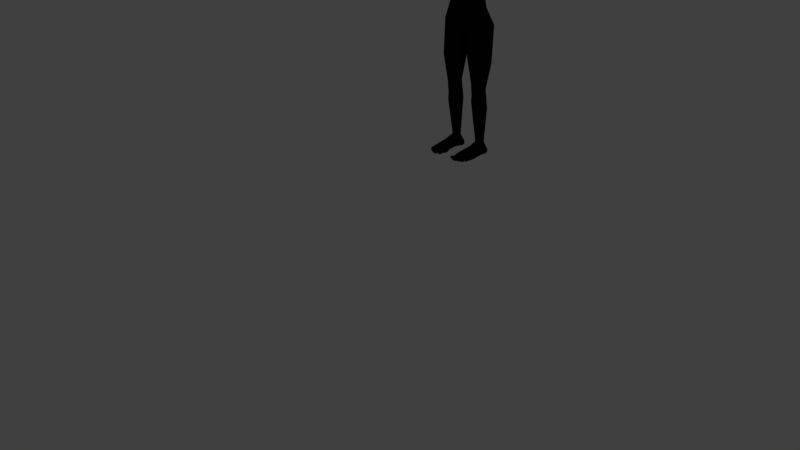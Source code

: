 # Source: gas_msak_man.blend  (saved by Blender 2.79.0; exported with 4.5.12 LTS)
import bpy
from mathutils import Matrix  # noqa: F401  (used for matrix-valued properties, if any)

bpy.ops.wm.read_factory_settings(use_empty=True)
scene = bpy.context.scene
scene.name = 'Scene'

# ---- collections
col_collection_1 = bpy.data.collections.new('Collection 1'); scene.collection.children.link(col_collection_1)

# ---- materials (node trees are filled in below, after node groups)
mat_material_001 = bpy.data.materials.new('Material.001')
mat_material_001.alpha_threshold = 0.0
mat_material_001.use_transparent_shadow = False
mat_material_001.diffuse_color = (0.003677, 0.003677, 0.003677, 1.0)
mat_material_001.roughness = 0.5
mat_material_003 = bpy.data.materials.new('Material.003')
mat_material_003.alpha_threshold = 0.0
mat_material_003.use_transparent_shadow = False
mat_material_003.roughness = 0.5
mat_material_009 = bpy.data.materials.new('Material.009')
mat_material_009.alpha_threshold = 0.0
mat_material_009.use_transparent_shadow = False
mat_material_009.diffuse_color = (0.006984, 0.008076, 0.006791, 1.0)
mat_material_009.roughness = 0.5
mat_material_168 = bpy.data.materials.new('Material.168')
mat_material_168.alpha_threshold = 0.0
mat_material_168.use_transparent_shadow = False
mat_material_168.diffuse_color = (0.005605, 0.005605, 0.005605, 1.0)
mat_material_168.roughness = 0.5
mat_material_169 = bpy.data.materials.new('Material.169')
mat_material_169.alpha_threshold = 0.0
mat_material_169.use_transparent_shadow = False
mat_material_169.diffuse_color = (0.01341, 0.01341, 0.01341, 1.0)
mat_material_169.roughness = 0.5
mat_material_170 = bpy.data.materials.new('Material.170')
mat_material_170.alpha_threshold = 0.0
mat_material_170.use_transparent_shadow = False
mat_material_170.diffuse_color = (0.02038, 0.02038, 0.02038, 1.0)
mat_material_170.roughness = 0.5
mat_material_171 = bpy.data.materials.new('Material.171')
mat_material_171.alpha_threshold = 0.0
mat_material_171.use_transparent_shadow = False
mat_material_171.diffuse_color = (0.0578, 0.0578, 0.0578, 1.0)
mat_material_171.roughness = 0.5
mat_material_172 = bpy.data.materials.new('Material.172')
mat_material_172.alpha_threshold = 0.0
mat_material_172.use_transparent_shadow = False
mat_material_172.diffuse_color = (0.003642, 0.003642, 0.003642, 1.0)
mat_material_172.roughness = 0.5
mat_material_173 = bpy.data.materials.new('Material.173')
mat_material_173.alpha_threshold = 0.0
mat_material_173.use_transparent_shadow = False
mat_material_173.diffuse_color = (0.0, 0.0, 0.0, 1.0)
mat_material_173.roughness = 0.5
mat_material_174 = bpy.data.materials.new('Material.174')
mat_material_174.alpha_threshold = 0.0
mat_material_174.use_transparent_shadow = False
mat_material_174.diffuse_color = (0.03741, 0.03741, 0.03741, 1.0)
mat_material_174.roughness = 0.5
mat_material_175 = bpy.data.materials.new('Material.175')
mat_material_175.alpha_threshold = 0.0
mat_material_175.use_transparent_shadow = False
mat_material_175.diffuse_color = (0.01467, 0.01467, 0.01467, 1.0)
mat_material_175.roughness = 0.5
mat_material_176 = bpy.data.materials.new('Material.176')
mat_material_176.alpha_threshold = 0.0
mat_material_176.use_transparent_shadow = False
mat_material_176.diffuse_color = (0.005603, 0.005603, 0.005603, 1.0)
mat_material_176.roughness = 0.5

# ---- material node trees

# ---- world
world_world = bpy.data.worlds.new('World'); scene.world = world_world
world_world.color = (0.05088, 0.05088, 0.05088)
world_world.use_sun_shadow = False
world_world.sun_shadow_jitter_overblur = 0.0
world_world.cycles.sampling_method = 'MANUAL'

# ---- cameras
cam_camera = bpy.data.cameras.new('Camera')
cam_camera.clip_end = 100.0
cam_camera.lens = 35.0
cam_camera.sensor_width = 32.0
cam_camera.sensor_height = 18.0
cam_camera.ortho_scale = 7.314
cam_camera.dof.focus_distance = 0.0
cam_camera.dof.aperture_fstop = 128.0

# ---- lights
light_lamp = bpy.data.lights.new('Lamp', 'POINT')
light_lamp.transmission_factor = 0.0
light_lamp.cutoff_distance = 30.0
light_lamp.energy = 100.0
light_lamp.shadow_buffer_clip_start = 1.001
light_lamp.shadow_soft_size = 0.1
light_lamp.shadow_maximum_resolution = 0.006
light_lamp.use_absolute_resolution = True

# ---- meshes
me_cylinder_012 = bpy.data.meshes.new('Cylinder.012')
me_cylinder_012.from_pydata([(1.376, -5.21, -0.7476), (0.7877, -4.832, -1.032), (1.376, -5.847, -0.7476), (0.7877, -6.341, -1.032), (0.1993, -5.964, -1.316), (0.1993, -5.21, -1.316), (0.5077, -5.389, -3.892), (0.8362, -5.944, -3.987), (1.165, -5.389, -4.082), (0.8362, -5.192, -3.987), (0.4689, -5.746, -3.881), (1.165, -5.746, -4.082), (0.2874, -5.283, -2.456), (0.8693, -6.195, -2.542), (1.384, -5.283, -2.628), (0.8693, -4.979, -2.542), (0.2524, -5.891, -2.446), (1.384, -5.891, -2.628), (0.6702, -5.606, 3.401), (0.0, -5.273, -1.191), (0.9922, -4.999, 3.357), (0.0, -4.973, 3.529), (0.0, -5.541, 3.529), (1.075, -6.181, 2.535), (0.0, -6.261, 2.535), (0.0, -4.575, 2.535), (0.7198, -5.247, 0.5269), (0.2246, -6.213, 0.5269), (0.0, -6.259, 0.5269), (0.0, -5.247, 0.5269), (0.0, -6.353, -0.8743), (0.0, -4.851, -0.5527), (0.0, -5.721, -1.191), (0.9799, -5.527, 3.357), (0.8997, -5.899, 0.5269), (0.0, -5.498, -1.191), (0.8641, -5.574, 0.5269), (0.9242, -4.849, 1.453), (0.6083, -6.34, 1.453), (0.0, -6.414, 1.453), (0.0, -4.849, 1.453), (1.135, -5.804, 1.458), (1.13, -5.328, 1.455), (0.3042, -5.032, 3.529), (0.3042, -5.541, 3.529), (0.5263, -6.221, 2.535), (0.9602, -4.631, 2.535), (0.3486, -5.247, 0.5269), (0.1123, -6.236, 0.5269), (0.0751, -5.241, -1.254), (0.3693, -4.738, -0.7934), (0.4052, -5.294, 3.529), (0.4851, -4.849, 1.453), (0.2929, -6.377, 1.453), (1.234, -5.054, 3.398), (1.309, -5.761, 2.925), (1.243, -5.513, 3.376), (1.362, -4.927, 2.462), (1.372, -5.629, 2.47), (1.369, -5.306, 2.362), (1.301, -4.836, 2.886), (2.012, -5.184, 3.129), (2.063, -5.591, 2.871), (2.016, -5.389, 3.119), (2.101, -5.018, 2.589), (2.108, -5.539, 2.557), (2.105, -5.302, 2.481), (2.058, -5.007, 2.825), (3.331, -5.193, 3.017), (3.379, -5.567, 2.78), (3.335, -5.381, 3.008), (3.414, -5.056, 2.559), (3.42, -5.519, 2.529), (3.418, -5.302, 2.459), (3.374, -4.986, 2.784), (5.228, -5.226, 2.766), (5.228, -5.446, 2.671), (5.228, -5.346, 2.76), (5.228, -5.142, 2.573), (5.228, -5.415, 2.568), (5.228, -5.296, 2.523), (5.228, -5.121, 2.697), (3.218, -5.068, 2.791), (3.252, -5.077, 2.575), (3.255, -5.3, 2.49), (3.182, -5.207, 2.986), (3.257, -5.485, 2.549), (3.222, -5.526, 2.788), (3.185, -5.367, 2.978), (1.937, -5.567, 2.51), (1.887, -5.644, 2.885), (1.934, -5.304, 2.425), (1.833, -5.431, 3.196), (1.828, -5.14, 3.21), (1.88, -4.954, 2.842), (1.929, -4.99, 2.547), (0.0, -5.032, 4.312), (0.0, -5.614, 3.922), (0.2653, -5.133, 4.259), (0.3768, -5.534, 4.081), (0.3598, -5.348, 4.234), (5.27, -5.219, 2.779), (5.262, -5.452, 2.677), (5.263, -5.354, 2.762), (5.277, -5.139, 2.579), (5.26, -5.426, 2.565), (5.262, -5.29, 2.525), (5.27, -5.102, 2.702), (5.348, -5.235, 2.734), (5.348, -5.443, 2.673), (5.348, -5.339, 2.729), (5.348, -5.162, 2.584), (5.348, -5.415, 2.579), (5.348, -5.295, 2.549), (5.348, -5.133, 2.657), (5.4, -5.227, 2.745), (5.4, -5.463, 2.676), (5.4, -5.345, 2.739), (5.4, -5.145, 2.59), (5.4, -5.432, 2.57), (5.4, -5.296, 2.537), (5.4, -5.114, 2.685), (5.497, -5.183, 2.745), (5.476, -5.564, 2.688), (5.497, -5.405, 2.739), (5.495, -5.079, 2.583), (5.477, -5.54, 2.566), (5.497, -5.404, 2.515), (5.496, -5.064, 2.706), (5.497, -5.302, 2.742), (5.4, -5.291, 2.742), (5.496, -5.302, 2.559), (5.4, -5.186, 2.565), (5.496, -5.192, 2.569), (5.785, -5.115, 2.744), (5.76, -5.022, 2.704), (5.796, -5.253, 2.741), (5.796, -5.41, 2.738), (5.795, -5.268, 2.599), (5.796, -5.404, 2.606), (5.679, -5.539, 2.576), (5.764, -5.037, 2.606), (5.677, -5.556, 2.653), (5.794, -5.14, 2.609), (5.879, -5.114, 2.745), (5.86, -5.024, 2.718), (5.919, -5.249, 2.74), (5.939, -5.405, 2.738), (5.919, -5.248, 2.598), (5.938, -5.4, 2.606), (5.932, -5.518, 2.615), (5.865, -5.032, 2.635), (5.931, -5.526, 2.697), (5.877, -5.116, 2.611), (6.513, -5.444, 2.641), (6.512, -5.49, 2.64), (6.537, -5.495, 2.682), (6.538, -5.444, 2.691), (6.621, -5.264, 2.707), (6.623, -5.305, 2.706), (6.597, -5.264, 2.655), (6.6, -5.308, 2.654), (6.473, -5.081, 2.713), (6.479, -5.124, 2.713), (6.448, -5.085, 2.664), (6.454, -5.127, 2.661), (6.292, -4.984, 2.708), (6.285, -4.954, 2.706), (6.263, -4.968, 2.664), (6.268, -4.989, 2.665), (5.656, -5.404, 2.587), (5.771, -5.715, 2.634), (5.779, -5.695, 2.532), (5.655, -5.284, 2.604), (5.656, -5.405, 2.739), (5.656, -5.16, 2.744), (5.652, -5.042, 2.705), (5.654, -5.057, 2.595), (5.656, -5.284, 2.742), (5.654, -5.164, 2.59), (5.56, -5.628, 2.542), (5.558, -5.634, 2.655), (5.992, -5.769, 2.57), (5.988, -5.781, 2.628), (5.978, -5.829, 2.611), (5.983, -5.817, 2.553), (5.872, -5.685, 2.646), (5.878, -5.669, 2.569), (5.867, -5.742, 2.623), (5.873, -5.727, 2.546), (6.201, -5.425, 2.718), (6.201, -5.425, 2.61), (6.2, -5.505, 2.611), (6.2, -5.515, 2.697), (6.388, -5.429, 2.707), (6.387, -5.501, 2.636), (6.388, -5.431, 2.634), (6.387, -5.509, 2.692), (6.226, -5.353, 2.618), (6.226, -5.351, 2.737), (6.221, -5.264, 2.74), (6.221, -5.262, 2.617), (6.429, -5.336, 2.644), (6.429, -5.334, 2.728), (6.425, -5.258, 2.73), (6.424, -5.256, 2.644), (6.133, -5.108, 2.742), (6.132, -5.109, 2.632), (6.145, -5.193, 2.626), (6.145, -5.194, 2.742), (6.312, -5.089, 2.736), (6.322, -5.162, 2.651), (6.311, -5.089, 2.656), (6.322, -5.162, 2.735), (6.026, -5.061, 2.642), (6.028, -5.058, 2.74), (6.01, -4.996, 2.724), (6.014, -5.004, 2.651), (6.153, -5.031, 2.656), (6.139, -4.973, 2.721), (6.155, -5.03, 2.734), (6.143, -4.979, 2.661), (5.88, -5.41, 2.739), (5.863, -5.14, 2.586), (5.798, -5.026, 2.618), (5.862, -5.257, 2.741), (5.847, -5.119, 2.747), (5.842, -5.516, 2.589), (5.854, -5.53, 2.684), (5.864, -5.268, 2.576), (5.864, -5.404, 2.583), (5.809, -5.015, 2.711), (5.772, -5.49, 2.705), (5.932, -5.473, 2.715), (5.934, -5.324, 2.739), (5.796, -5.331, 2.74), (5.914, -5.182, 2.742), (5.796, -5.186, 2.742), (5.763, -5.067, 2.724), (5.87, -5.06, 2.737), (5.687, -5.281, 2.608), (5.686, -5.159, 2.595), (5.687, -5.404, 2.591), (5.632, -5.65, 2.641), (5.683, -5.037, 2.705), (5.686, -5.052, 2.598), (5.635, -5.641, 2.531), (5.616, -5.404, 2.582), (5.657, -5.505, 2.583), (5.564, -5.545, 2.518), (5.603, -5.612, 2.514), (6.302, -5.434, 2.618), (6.301, -5.504, 2.687), (6.302, -5.434, 2.703), (6.301, -5.498, 2.618), (6.336, -5.336, 2.72), (6.332, -5.267, 2.722), (6.332, -5.265, 2.632), (6.336, -5.337, 2.632), (6.231, -5.102, 2.643), (6.242, -5.172, 2.724), (6.232, -5.102, 2.724), (6.241, -5.172, 2.638), (6.099, -5.04, 2.725), (6.088, -4.992, 2.653), (6.098, -5.041, 2.646), (6.084, -4.986, 2.713), (5.957, -5.428, 2.62), (5.955, -5.517, 2.693), (5.957, -5.429, 2.715), (5.955, -5.51, 2.618), (5.96, -5.363, 2.726), (5.956, -5.283, 2.728), (5.955, -5.281, 2.622), (5.96, -5.365, 2.623), (5.932, -5.137, 2.643), (5.946, -5.223, 2.736), (5.934, -5.136, 2.737), (5.945, -5.222, 2.636), (5.903, -5.086, 2.736), (5.89, -5.03, 2.658), (5.902, -5.088, 2.648), (5.885, -5.021, 2.721), (5.348, -5.431, 2.632), (5.4, -5.128, 2.643), (5.4, -5.449, 2.629), (5.495, -5.044, 2.65), (5.476, -5.586, 2.617), (5.762, -5.002, 2.66), (5.678, -5.548, 2.619), (5.859, -5.012, 2.681), (5.932, -5.522, 2.661), (5.938, -5.403, 2.68), (5.938, -5.246, 2.679), (5.903, -5.109, 2.684), (6.526, -5.502, 2.663), (6.527, -5.435, 2.672), (6.614, -5.321, 2.675), (6.609, -5.249, 2.675), (6.47, -5.139, 2.683), (6.46, -5.07, 2.687), (6.272, -4.951, 2.684), (6.283, -5.001, 2.691), (5.775, -5.728, 2.59), (5.653, -5.022, 2.655), (5.99, -5.754, 2.603), (5.98, -5.823, 2.586), (5.869, -5.757, 2.59), (5.875, -5.658, 2.612), (6.2, -5.518, 2.662), (6.201, -5.416, 2.677), (6.387, -5.514, 2.663), (6.388, -5.422, 2.675), (6.22, -5.248, 2.677), (6.227, -5.367, 2.679), (6.424, -5.242, 2.677), (6.43, -5.349, 2.678), (6.147, -5.206, 2.685), (6.131, -5.096, 2.691), (6.324, -5.175, 2.684), (6.31, -5.077, 2.689), (6.009, -4.985, 2.688), (6.029, -5.075, 2.697), (6.138, -4.961, 2.686), (6.156, -5.045, 2.695), (5.803, -5.004, 2.67), (5.848, -5.541, 2.642), (5.633, -5.668, 2.593), (5.684, -5.017, 2.656), (6.302, -5.424, 2.675), (6.301, -5.51, 2.663), (6.337, -5.351, 2.677), (6.331, -5.251, 2.676), (6.23, -5.09, 2.689), (6.244, -5.185, 2.684), (6.101, -5.055, 2.696), (6.083, -4.974, 2.687), (5.957, -5.419, 2.678), (5.955, -5.523, 2.662), (5.961, -5.379, 2.678), (5.954, -5.268, 2.677), (5.931, -5.124, 2.691), (5.947, -5.235, 2.685), (5.905, -5.102, 2.699), (5.883, -5.008, 2.69), (6.404, -5.433, 2.704), (6.401, -5.506, 2.688), (6.37, -5.506, 2.688), (6.371, -5.432, 2.705), (6.378, -5.501, 2.63), (6.379, -5.431, 2.629), (6.363, -5.506, 2.688), (6.379, -5.422, 2.675), (6.378, -5.513, 2.663), (6.364, -5.432, 2.705), (6.414, -5.434, 2.703), (6.396, -5.5, 2.631), (6.397, -5.432, 2.629), (6.397, -5.513, 2.663), (6.398, -5.423, 2.675), (6.411, -5.505, 2.687), (6.497, -5.441, 2.695), (6.474, -5.494, 2.629), (6.484, -5.505, 2.663), (6.485, -5.431, 2.673), (6.475, -5.44, 2.628), (6.496, -5.498, 2.683), (6.219, -5.427, 2.712), (6.22, -5.511, 2.691), (6.179, -5.426, 2.713), (6.179, -5.512, 2.692), (6.439, -5.258, 2.724), (6.442, -5.332, 2.722), (6.411, -5.259, 2.725), (6.412, -5.334, 2.723), (6.438, -5.334, 2.638), (6.433, -5.257, 2.638), (6.433, -5.243, 2.677), (6.439, -5.348, 2.678), (6.448, -5.258, 2.723), (6.451, -5.331, 2.721), (6.419, -5.336, 2.638), (6.403, -5.334, 2.722), (6.402, -5.26, 2.725), (6.414, -5.257, 2.637), (6.419, -5.349, 2.678), (6.413, -5.243, 2.677), (6.241, -5.349, 2.728), (6.236, -5.264, 2.73), (6.203, -5.265, 2.731), (6.211, -5.352, 2.729), (6.534, -5.319, 2.637), (6.538, -5.247, 2.675), (6.543, -5.332, 2.676), (6.531, -5.261, 2.637), (6.551, -5.262, 2.714), (6.553, -5.315, 2.712), (6.338, -5.158, 2.727), (6.328, -5.088, 2.728), (6.296, -5.092, 2.729), (6.304, -5.164, 2.728), (6.337, -5.088, 2.727), (6.33, -5.159, 2.645), (6.319, -5.089, 2.65), (6.333, -5.173, 2.684), (6.319, -5.076, 2.689), (6.347, -5.156, 2.726), (6.312, -5.163, 2.644), (6.301, -5.091, 2.649), (6.297, -5.165, 2.728), (6.3, -5.078, 2.689), (6.314, -5.176, 2.684), (6.288, -5.093, 2.729), (6.148, -5.107, 2.735), (6.159, -5.191, 2.734), (6.128, -5.196, 2.735), (6.114, -5.111, 2.736), (6.418, -5.084, 2.72), (6.405, -5.143, 2.645), (6.414, -5.156, 2.684), (6.402, -5.073, 2.688), (6.396, -5.087, 2.649), (6.426, -5.14, 2.72), (5.94, -5.724, 2.637), (5.923, -5.786, 2.617), (5.928, -5.772, 2.55), (5.945, -5.71, 2.57), (5.925, -5.791, 2.588), (5.943, -5.697, 2.608), (5.695, -5.68, 2.638), (5.721, -5.63, 2.644), (5.772, -5.6, 2.573), (5.752, -5.606, 2.65), (5.767, -5.598, 2.616), (5.707, -5.668, 2.532), (5.74, -5.634, 2.549), (5.84, -5.735, 2.626), (5.846, -5.718, 2.542), (5.842, -5.749, 2.59), (5.846, -5.677, 2.647), (5.857, -5.656, 2.613), (5.857, -5.665, 2.57), (6.128, -4.976, 2.716), (6.144, -5.032, 2.729), (6.153, -4.971, 2.715), (6.166, -5.026, 2.727), (6.16, -5.028, 2.651), (6.16, -4.97, 2.714), (6.15, -4.979, 2.656), (6.145, -4.961, 2.686), (6.163, -5.042, 2.695), (6.173, -5.023, 2.726), (6.146, -5.032, 2.65), (6.139, -5.033, 2.729), (6.136, -4.981, 2.656), (6.149, -5.046, 2.695), (6.131, -4.963, 2.686), (6.122, -4.977, 2.716), (6.016, -5.062, 2.734), (5.998, -4.998, 2.719), (6.041, -5.056, 2.733), (6.023, -4.994, 2.718), (6.225, -5.005, 2.653), (6.235, -4.96, 2.709), (6.222, -4.955, 2.685), (6.236, -5.017, 2.692), (6.218, -4.972, 2.654), (6.245, -5.0, 2.715), (3.514, -5.378, 2.984), (3.511, -5.196, 2.993), (3.554, -5.556, 2.769), (3.549, -5.038, 2.775), (3.585, -5.066, 2.56), (3.589, -5.301, 2.465), (3.591, -5.509, 2.533), (3.296, -5.003, 2.787), (3.257, -5.2, 3.001), (3.338, -5.502, 2.539), (3.26, -5.374, 2.993), (3.333, -5.075, 2.567), (3.337, -5.301, 2.475), (3.301, -5.547, 2.784), (3.421, -5.194, 3.005), (3.5, -5.061, 2.559), (3.503, -5.301, 2.462), (3.425, -5.379, 2.996), (3.467, -5.562, 2.775), (3.461, -4.988, 2.78), (3.505, -5.514, 2.531), (0.5077, -5.335, -4.166), (0.8362, -5.998, -4.261), (1.165, -5.335, -4.357), (0.8362, -5.091, -4.261), (0.4689, -5.729, -4.155), (1.165, -5.729, -4.357), (0.5077, -5.289, -4.459), (0.8362, -5.881, -4.554), (1.165, -5.289, -4.649), (0.8362, -5.0, -4.554), (0.4689, -5.684, -4.448), (1.165, -5.684, -4.649), (0.6361, -5.197, -6.98), (0.8357, -5.534, -7.007), (1.029, -5.195, -6.964), (0.8315, -5.083, -6.96), (0.6149, -5.423, -7.004), (1.031, -5.42, -6.988), (0.8368, -4.949, -4.955), (0.48, -5.241, -4.852), (1.194, -5.669, -5.059), (1.194, -5.241, -5.059), (0.4379, -5.669, -4.84), (0.8368, -5.884, -4.955), (0.5498, -5.012, -7.358), (0.8201, -6.694, -7.425), (1.102, -5.012, -7.358), (0.8341, -4.893, -7.358), (0.4365, -6.668, -7.436), (1.223, -6.566, -7.436), (0.5205, -4.976, -7.549), (0.8205, -6.685, -7.549), (1.133, -4.976, -7.549), (0.8345, -4.882, -7.549), (0.4109, -6.658, -7.549), (1.249, -6.543, -7.549), (2.693, -5.005, 2.549), (2.698, -5.303, 2.435), (2.654, -5.605, 2.84), (2.648, -4.993, 2.815), (2.6, -5.179, 3.107), (2.7, -5.551, 2.515), (2.604, -5.393, 3.097), (0.5661, -5.062, -7.668), (0.8195, -6.638, -7.668), (1.086, -5.062, -7.668), (0.8335, -4.95, -7.668), (0.4672, -6.646, -7.668), (1.194, -6.498, -7.668), (0.56, -5.713, -7.192), (0.8341, -5.832, -7.192), (0.5867, -5.091, -7.217), (1.116, -5.713, -7.192), (0.8341, -4.972, -7.217), (1.073, -5.091, -7.217), (0.4822, -6.216, -7.326), (0.8341, -6.335, -7.327), (1.154, -6.216, -7.327), (1.03, -5.303, -6.975), (1.169, -5.29, -7.145), (1.116, -5.281, -7.37), (1.099, -5.47, -7.232), (1.128, -5.499, -7.38), (0.5331, -5.261, -7.369), (0.625, -5.315, -6.992), (0.4699, -5.281, -7.157), (0.5184, -5.483, -7.38), (0.5476, -5.454, -7.231), (1.284, -6.219, -7.549), (1.204, -6.183, -7.668), (1.229, -6.217, -7.413), (1.174, -5.669, -7.28), (1.122, -5.79, -7.213), (1.182, -5.886, -7.398), (1.165, -5.849, -7.324), (0.4532, -6.503, -7.396), (0.4109, -6.502, -7.428), (0.4066, -6.497, -7.668), (0.3842, -6.448, -7.549), (0.5241, -5.706, -7.39), (0.8849, -5.856, -7.668), (0.524, -5.705, -7.549), (0.5445, -5.695, -7.364), (0.8767, -6.222, -7.668), (0.7255, -5.459, -7.668), (0.6394, -6.642, -7.668), (0.6408, -6.673, -7.549), (0.6389, -6.682, -7.43), (0.9931, -6.593, -7.668), (0.9842, -6.654, -7.549), (0.9839, -6.666, -7.43), (0.6244, -6.708, -7.441), (0.4332, -6.695, -7.446), (0.6263, -6.699, -7.549), (0.4075, -6.685, -7.549), (0.6248, -6.669, -7.659), (0.4639, -6.673, -7.659), (0.5263, -7.09, -7.467), (0.4193, -7.08, -7.471), (0.5636, -7.083, -7.549), (0.3831, -7.072, -7.549), (0.5541, -6.999, -7.642), (0.4274, -7.002, -7.642), (1.124, -6.608, -7.549), (1.143, -6.538, -7.668), (1.117, -6.623, -7.432), (0.8193, -6.71, -7.55), (0.8189, -6.72, -7.436), (0.8184, -6.663, -7.66), (0.6484, -6.668, -7.66), (0.6498, -6.698, -7.549), (0.6479, -6.707, -7.442), (0.8022, -7.195, -7.55), (0.7735, -7.203, -7.483), (0.7839, -7.09, -7.646), (0.6471, -7.094, -7.646), (0.6251, -7.186, -7.55), (0.6518, -7.193, -7.487), (0.9737, -6.692, -7.442), (0.8335, -6.721, -7.437), (0.974, -6.681, -7.55), (0.8339, -6.711, -7.55), (0.983, -6.62, -7.661), (0.833, -6.664, -7.661), (0.9584, -7.074, -7.488), (0.8713, -7.088, -7.484), (0.9821, -7.065, -7.547), (0.8494, -7.09, -7.547), (0.9587, -7.001, -7.643), (0.8758, -7.02, -7.643), (1.143, -6.565, -7.66), (1.004, -6.62, -7.66), (1.124, -6.634, -7.549), (0.9955, -6.68, -7.549), (1.117, -6.649, -7.444), (0.9952, -6.692, -7.442), (1.115, -6.908, -7.65), (1.034, -6.934, -7.65), (1.144, -6.959, -7.549), (1.014, -6.998, -7.549), (1.116, -6.971, -7.502), (1.036, -6.995, -7.5), (1.199, -6.526, -7.657), (1.252, -6.569, -7.549), (1.227, -6.592, -7.451), (1.123, -6.632, -7.549), (1.149, -6.565, -7.657), (1.124, -6.647, -7.447), (1.228, -6.758, -7.648), (1.25, -6.826, -7.554), (1.234, -6.84, -7.518), (1.163, -6.791, -7.648), (1.169, -6.875, -7.515), (0.5835, -6.812, -7.625), (0.4605, -6.815, -7.625), (0.453, -6.832, -7.489), (0.5698, -6.842, -7.485), (0.601, -6.835, -7.564), (0.4174, -6.824, -7.564), (0.6439, -6.822, -7.565), (0.6707, -6.829, -7.482), (0.8082, -6.831, -7.565), (0.79, -6.797, -7.619), (0.666, -6.8, -7.619), (0.7849, -6.838, -7.478), (0.6258, -6.948, -7.55), (0.817, -6.958, -7.55), (0.6476, -6.921, -7.634), (0.6523, -6.956, -7.455), (0.7986, -6.917, -7.634), (0.7883, -6.967, -7.451), (0.6322, -7.047, -7.557), (0.8028, -7.056, -7.557), (0.6542, -7.023, -7.648), (0.6589, -7.053, -7.477), (0.7845, -7.02, -7.648), (0.7741, -7.063, -7.473), (1.071, -5.497, -7.668), (1.134, -5.489, -7.549), (0.5845, -6.898, -7.651), (0.4202, -6.959, -7.462), (0.433, -6.901, -7.651), (0.5706, -6.971, -7.457), (0.6022, -6.963, -7.558), (0.38, -6.949, -7.557), (0.9481, -6.758, -7.632), (0.8729, -6.792, -7.632), (0.9482, -6.813, -7.48), (0.9719, -6.804, -7.549), (0.8465, -6.827, -7.549), (0.8684, -6.835, -7.476), (0.9663, -6.855, -7.649), (0.9646, -6.924, -7.455), (0.8613, -6.898, -7.649), (0.9884, -6.913, -7.548), (0.8351, -6.943, -7.548), (0.857, -6.952, -7.455), (1.109, -6.759, -7.491), (1.128, -6.748, -7.55), (1.006, -6.781, -7.55), (1.021, -6.79, -7.49), (1.114, -6.697, -7.636), (1.028, -6.737, -7.636), (1.112, -6.866, -7.469), (1.003, -6.895, -7.549), (1.119, -6.789, -7.647), (1.141, -6.853, -7.549), (1.024, -6.893, -7.467), (1.024, -6.839, -7.647), (1.15, -6.748, -7.478), (1.225, -6.708, -7.481), (1.244, -6.691, -7.55), (1.214, -6.66, -7.634), (1.154, -6.688, -7.634), (1.254, -6.755, -7.55), (1.159, -6.752, -7.641), (1.153, -6.816, -7.471), (1.234, -6.773, -7.474), (1.221, -6.721, -7.641), (0.4191, -6.262, -7.549), (0.6741, -5.326, 4.712), (0.0, -6.474, 4.628), (0.614, -5.344, 4.529), (0.3965, -6.224, 4.564), (0.1822, -6.468, 3.942), (0.4412, -5.856, 4.024), (0.0, -6.042, 3.857), (0.4063, -6.281, 4.281), (0.2368, -6.369, 4.628), (0.1719, -5.96, 3.872), (0.2748, -6.503, 4.014), (0.1849, -5.583, 3.956), (0.574, -6.156, 5.03), (0.4552, -5.696, 4.077), (0.5291, -5.876, 4.337), (0.0, -5.828, 3.889), (0.1784, -5.771, 3.914), (0.6302, -5.657, 5.208), (0.1318, -6.64, 4.404), (0.2996, -6.592, 4.302), (0.0, -6.655, 4.432), (0.0, -6.396, 3.891), (0.2917, -6.458, 4.017), (0.2956, -6.198, 3.971), (0.0, -6.205, 3.887), (0.1318, -6.142, 3.899), (0.1864, -6.418, 3.935), (0.0, -6.449, 3.903), (0.0, -6.676, 4.38), (0.2818, -6.62, 4.265), (0.1342, -6.663, 4.355), (0.2066, -6.382, 4.628), (0.4915, -6.211, 4.676), (0.0, -6.419, 5.185), (0.2197, -6.319, 5.166), (0.0, -6.472, 4.682), (0.2366, -6.368, 4.634), (0.1167, -6.417, 4.676), (0.3723, -6.218, 5.154), (0.5855, -6.085, 4.805), (0.0, -6.552, 4.765), (0.0, -6.538, 5.094), (0.3176, -6.475, 4.729), (0.3046, -6.461, 5.084), (0.5785, -6.318, 5.022), (0.5176, -6.359, 4.76), (0.0, -6.512, 5.136), (0.3051, -6.439, 5.122), (0.229, -6.511, 4.76), (0.2954, -6.485, 4.725), (0.4179, -6.364, 5.113), (0.587, -6.266, 4.856), (0.501, -6.014, 4.318), (0.221, -6.26, 5.302), (0.5793, -6.026, 5.056), (0.578, -6.131, 4.952), (0.0, -6.354, 5.321), (0.5131, -6.117, 5.177), (0.402, -6.16, 5.259), (0.5491, -6.064, 5.103), (0.5907, -5.995, 4.98), (0.5717, -6.044, 4.918), (0.5231, -6.146, 5.153), (0.5636, -6.115, 5.034), (0.575, -6.079, 5.046), (0.3997, -6.276, 5.159), (0.266, -6.339, 5.17), (0.0, -6.426, 5.186), (0.5644, -6.115, 4.998), (0.2672, -6.315, 5.262), (0.0, -6.404, 5.279), (0.4257, -6.243, 5.225), (0.5546, -6.1, 5.114), (0.5805, -6.065, 5.011), (0.5721, -6.089, 4.981), (0.6886, -5.361, 5.065), (0.0, -4.688, 5.204), (0.0, -4.916, 5.577), (0.4336, -4.793, 4.647), (0.6687, -5.129, 4.729), (0.0, -4.677, 4.647), (0.6702, -5.115, 5.076), (0.7215, -5.493, 5.328), (0.6367, -5.68, 5.501), (0.7545, -5.333, 4.783), (0.6389, -5.354, 4.508), (0.0, -6.347, 5.349), (0.0, -6.276, 5.558), (0.5866, -5.213, 4.496), (0.0, -5.293, 5.764), (0.0, -5.956, 5.738), (0.2981, -5.68, 5.755), (0.3505, -5.007, 5.52), (0.6341, -5.18, 5.363), (0.6354, -5.43, 5.494), (0.5714, -5.902, 5.486), (0.5062, -6.081, 5.363), (0.2075, -6.185, 5.53), (0.0, -5.68, 5.809), (0.2528, -5.911, 5.697), (0.3243, -5.338, 5.709), (0.2227, -6.286, 5.328), (0.3806, -4.804, 5.188), (0.7577, -5.486, 5.176), (0.6568, -5.668, 5.227), (0.6188, -6.027, 5.056), (0.5457, -6.128, 5.19), (0.4228, -6.176, 5.281), (0.5855, -6.069, 5.108), (0.5859, -5.901, 4.5), (0.5487, -5.798, 4.356), (0.5981, -5.953, 4.64), (0.5966, -5.952, 4.628), (0.5895, -5.928, 4.547), (0.5526, -5.735, 4.3), (0.5131, -5.643, 4.203), (0.5825, -5.87, 4.446), (0.5747, -5.82, 4.375), (0.5869, -5.987, 4.858), (0.5964, -5.967, 4.794), (0.6012, -5.956, 4.712), (0.4292, -6.158, 4.487), (0.5293, -6.045, 4.614), (0.5937, -5.942, 4.594), (0.462, -6.092, 4.41), (0.5749, -5.821, 4.377), (0.7892, -5.651, 4.975), (0.5939, -5.787, 4.429), (0.581, -6.066, 5.074), (0.5373, -6.169, 5.05), (0.5408, -6.159, 4.982), (0.591, -6.039, 5.007), (0.5744, -6.082, 4.953), (0.5864, -6.083, 5.046), (0.575, -6.119, 5.034), (0.5758, -6.118, 4.998), (0.5919, -6.069, 5.011), (0.5835, -6.092, 4.981), (0.4257, -6.182, 4.439), (0.4351, -6.154, 4.447), (0.4453, -6.133, 4.426), (0.446, -6.139, 4.397), (0.4365, -6.168, 4.388), (0.4267, -6.188, 4.408), (0.4392, -6.187, 4.441), (0.4487, -6.159, 4.449), (0.4588, -6.138, 4.428), (0.4596, -6.144, 4.399), (0.45, -6.173, 4.389), (0.4403, -6.193, 4.41), (0.7011, -5.529, 5.175), (0.7046, -5.35, 4.977), (0.7212, -5.328, 4.704), (0.5737, -5.99, 4.675), (0.6053, -5.931, 4.641), (0.5553, -6.126, 4.764), (0.5985, -5.953, 4.649), (0.5873, -5.987, 4.856), (0.5992, -5.961, 4.837), (0.6116, -5.871, 5.116), (0.6045, -5.949, 4.72), (0.757, -5.344, 4.978), (0.6159, -5.762, 4.492), (0.6132, -5.845, 4.538), (0.5998, -5.955, 4.926), (0.6172, -5.504, 4.504), (0.6352, -5.383, 4.594), (0.6423, -5.363, 4.617), (0.7502, -5.463, 4.965), (0.7495, -5.538, 5.069), (0.7494, -5.652, 5.108), (0.7491, -5.651, 4.573), (0.7495, -5.76, 5.069), (0.7506, -5.835, 4.965), (0.7504, -5.834, 4.693), (0.7489, -5.761, 4.601), (0.622, -5.627, 4.469), (0.7499, -5.537, 4.601), (0.7504, -5.462, 4.693), (0.789, -5.589, 4.954), (0.7891, -5.71, 4.954), (0.7884, -5.549, 4.898), (0.7884, -5.548, 4.764), (0.7885, -5.75, 4.898), (0.7884, -5.749, 4.765), (0.7886, -5.709, 4.714), (0.7892, -5.65, 4.699), (0.7892, -5.589, 4.714), (0.4563, -6.143, 4.433), (0.4474, -6.178, 4.395), (0.4434, -6.187, 4.403), (0.4523, -6.152, 4.441), (0.5898, -6.074, 5.024), (0.5791, -6.107, 4.99), (0.5879, -6.079, 5.036), (0.434, -5.943, 4.077), (0.3951, -5.964, 4.007), (0.1044, -5.992, 3.866), (0.0, -5.986, 3.865), (0.1647, -5.993, 3.877), (0.4216, -6.212, 4.376), (0.4177, -6.22, 4.384), (0.4154, -6.213, 4.428), (0.4496, -6.141, 4.359), (0.4333, -6.187, 4.351), (0.4206, -6.216, 4.37), (0.4264, -6.164, 4.494), (0.4642, -6.088, 4.405), (0.4153, -6.227, 4.381), (0.4124, -6.22, 4.433), (0.4511, -6.139, 4.35), (0.4325, -6.192, 4.344), (0.419, -6.223, 4.36), (0.4209, -6.175, 4.507), (0.4685, -6.079, 4.394), (0.4089, -6.244, 4.382), (0.4068, -6.231, 4.445), (0.4548, -6.133, 4.339), (0.4331, -6.194, 4.33), (0.4118, -6.214, 4.241), (0.4464, -6.168, 4.297), (0.3426, -6.088, 3.988), (0.3958, -6.242, 4.206), (0.3707, -6.236, 4.107), (0.3625, -6.201, 4.045), (0.3256, -6.128, 3.982), (0.4331, -6.205, 4.291), (0.41, -6.236, 4.254), (0.4951, -6.026, 4.332), (0.3837, -6.264, 4.218), (0.3424, -6.253, 4.105), (0.3332, -6.21, 4.029), (0.4385, -6.183, 4.316), (0.6057, -5.924, 5.056), (0.3494, -6.404, 4.426), (0.1932, -6.489, 4.529), (0.3588, -6.351, 4.168), (0.1852, -6.511, 4.511), (0.35, -6.364, 4.147), (0.342, -6.432, 4.405), (0.0, -6.553, 4.543), (0.0, -6.533, 4.565), (0.2936, -6.325, 3.989), (0.2934, -6.342, 3.992), (0.4942, -6.364, 5.009), (0.4712, -6.376, 5.008), (0.4594, -6.384, 4.99), (0.4609, -6.384, 4.969), (0.4734, -6.378, 4.957), (0.4948, -6.367, 4.957), (0.5095, -6.358, 4.967), (0.5095, -6.357, 4.99), (0.4974, -6.379, 4.999), (0.4827, -6.387, 4.998), (0.4752, -6.391, 4.987), (0.4761, -6.392, 4.974), (0.4841, -6.388, 4.966), (0.4978, -6.381, 4.966), (0.5072, -6.375, 4.972), (0.5072, -6.374, 4.987), (0.5079, -6.398, 5.0), (0.4932, -6.406, 5.0), (0.4857, -6.411, 4.988), (0.4866, -6.411, 4.975), (0.4946, -6.407, 4.967), (0.5082, -6.4, 4.967), (0.5176, -6.395, 4.973), (0.5176, -6.394, 4.988), (0.4026, -5.947, 4.01), (0.523, -5.666, 4.227), (0.4387, -5.887, 4.043), (0.6064, -5.469, 4.494), (0.4729, -5.739, 4.139), (0.5946, -5.479, 4.478), (0.4468, -5.871, 4.052), (0.6163, -5.465, 4.503), (0.5669, -5.566, 4.365), (0.4922, -5.701, 4.173), (0.4922, -5.701, 4.173), (0.4564, -5.816, 4.079), (0.4564, -5.816, 4.079), (0.4915, -6.369, 4.915), (0.4684, -6.382, 4.914), (0.4566, -6.389, 4.896), (0.4581, -6.389, 4.875), (0.4706, -6.383, 4.863), (0.492, -6.372, 4.863), (0.5067, -6.364, 4.873), (0.5067, -6.362, 4.896), (0.4947, -6.384, 4.905), (0.48, -6.392, 4.904), (0.4725, -6.397, 4.893), (0.4734, -6.397, 4.879), (0.4814, -6.393, 4.871), (0.495, -6.386, 4.871), (0.5044, -6.38, 4.878), (0.5044, -6.379, 4.893), (0.5051, -6.404, 4.906), (0.4904, -6.411, 4.906), (0.4829, -6.416, 4.894), (0.4838, -6.416, 4.881), (0.4918, -6.413, 4.873), (0.5055, -6.405, 4.873), (0.5149, -6.4, 4.879), (0.5149, -6.399, 4.894), (0.3542, -6.438, 4.973), (0.3262, -6.453, 4.972), (0.3119, -6.462, 4.95), (0.3137, -6.463, 4.925), (0.3289, -6.456, 4.91), (0.3549, -6.442, 4.91), (0.3728, -6.431, 4.922), (0.3728, -6.43, 4.95), (0.3581, -6.456, 4.961), (0.3403, -6.466, 4.96), (0.3311, -6.471, 4.946), (0.3323, -6.472, 4.93), (0.342, -6.467, 4.92), (0.3585, -6.458, 4.92), (0.37, -6.452, 4.928), (0.37, -6.451, 4.946), (0.3708, -6.48, 4.962), (0.353, -6.489, 4.962), (0.3438, -6.495, 4.948), (0.345, -6.496, 4.932), (0.3547, -6.491, 4.922), (0.3712, -6.482, 4.922), (0.3827, -6.476, 4.93), (0.3827, -6.474, 4.948), (0.3542, -6.447, 4.843), (0.3262, -6.462, 4.843), (0.3119, -6.471, 4.82), (0.3137, -6.472, 4.795), (0.3289, -6.465, 4.78), (0.3549, -6.451, 4.78), (0.3728, -6.441, 4.793), (0.3728, -6.439, 4.82), (0.3581, -6.465, 4.831), (0.3403, -6.475, 4.831), (0.3311, -6.481, 4.816), (0.3323, -6.481, 4.8), (0.342, -6.476, 4.791), (0.3585, -6.468, 4.791), (0.37, -6.461, 4.799), (0.37, -6.46, 4.816), (0.3708, -6.489, 4.832), (0.353, -6.499, 4.832), (0.3438, -6.504, 4.818), (0.345, -6.505, 4.802), (0.3547, -6.5, 4.792), (0.3712, -6.491, 4.792), (0.3827, -6.485, 4.8), (0.3827, -6.484, 4.818), (0.2402, -6.481, 5.087), (0.2144, -6.484, 5.086), (0.2008, -6.487, 5.068), (0.202, -6.488, 5.047), (0.2158, -6.487, 5.035), (0.2398, -6.484, 5.035), (0.2565, -6.481, 5.045), (0.257, -6.479, 5.068), (0.2382, -6.496, 5.077), (0.2217, -6.498, 5.076), (0.2131, -6.5, 5.065), (0.2138, -6.5, 5.051), (0.2226, -6.5, 5.043), (0.2379, -6.497, 5.043), (0.2486, -6.496, 5.05), (0.2489, -6.495, 5.065), (0.2414, -6.518, 5.078), (0.2249, -6.52, 5.078), (0.2162, -6.522, 5.066), (0.217, -6.522, 5.053), (0.2258, -6.522, 5.045), (0.2411, -6.519, 5.045), (0.2518, -6.518, 5.051), (0.2521, -6.517, 5.066), (0.2402, -6.481, 4.984), (0.2144, -6.484, 4.984), (0.2008, -6.487, 4.966), (0.202, -6.488, 4.945), (0.2158, -6.487, 4.932), (0.2398, -6.484, 4.932), (0.2565, -6.481, 4.943), (0.257, -6.479, 4.966), (0.2382, -6.496, 4.974), (0.2217, -6.498, 4.974), (0.2131, -6.5, 4.962), (0.2138, -6.5, 4.949), (0.2226, -6.5, 4.941), (0.2379, -6.497, 4.941), (0.2486, -6.496, 4.948), (0.2489, -6.495, 4.962), (0.2414, -6.518, 4.975), (0.2249, -6.52, 4.975), (0.2162, -6.522, 4.963), (0.217, -6.522, 4.95), (0.2258, -6.522, 4.942), (0.2411, -6.519, 4.942), (0.2518, -6.518, 4.949), (0.2521, -6.517, 4.963), (0.09188, -6.525, 4.974), (0.06049, -6.53, 4.974), (0.04396, -6.533, 4.951), (0.04545, -6.534, 4.926), (0.06219, -6.533, 4.911), (0.09132, -6.529, 4.911), (0.1117, -6.525, 4.924), (0.1122, -6.523, 4.951), (0.08945, -6.543, 4.962), (0.06941, -6.546, 4.962), (0.05887, -6.548, 4.947), (0.05982, -6.549, 4.931), (0.0705, -6.548, 4.922), (0.08908, -6.545, 4.922), (0.1021, -6.543, 4.93), (0.1024, -6.542, 4.947), (0.09328, -6.57, 4.963), (0.07325, -6.573, 4.963), (0.0627, -6.575, 4.949), (0.06365, -6.576, 4.933), (0.07434, -6.575, 4.923), (0.09292, -6.572, 4.923), (0.1059, -6.57, 4.931), (0.1063, -6.569, 4.949), (0.628, -5.939, 4.863), (0.6322, -5.929, 4.714), (0.6264, -5.935, 4.934), (0.633, -5.855, 5.11), (0.645, -5.763, 4.514), (0.6316, -5.915, 4.65), (0.6367, -5.845, 4.565), (0.6513, -5.633, 4.491), (0.6546, -5.395, 4.611), (0.6785, -5.334, 4.728), (0.6607, -5.379, 4.63), (0.648, -5.51, 4.525), (0.6475, -5.657, 5.195), (0.7055, -5.529, 5.165), (0.647, -5.639, 5.189), (0.7108, -5.366, 4.976), (0.7036, -5.385, 5.039), (0.7935, -5.703, 4.944), (0.7937, -5.738, 4.894), (0.7936, -5.561, 4.894), (0.7936, -5.56, 4.769), (0.7935, -5.651, 4.962), (0.745, -5.652, 5.121), (0.745, -5.531, 5.079), (0.745, -5.768, 5.079), (0.745, -5.452, 4.969), (0.7452, -5.45, 4.689), (0.7454, -5.847, 4.968), (0.7452, -5.846, 4.689), (0.7443, -5.768, 4.591), (0.7448, -5.651, 4.561), (0.7453, -5.53, 4.59), (0.7935, -5.596, 4.944), (0.7936, -5.738, 4.769), (0.7932, -5.703, 4.725), (0.7935, -5.65, 4.711), (0.7937, -5.596, 4.724), (0.7835, -5.537, 4.755), (0.7884, -5.549, 4.828), (0.7937, -5.738, 4.85), (0.7936, -5.56, 4.849), (0.7833, -5.537, 4.806), (0.7885, -5.749, 4.832), (0.7829, -5.762, 4.754), (0.7829, -5.762, 4.812), (0.6325, -5.897, 5.118), (0.6057, -5.899, 5.105), (0.6251, -5.967, 5.085), (0.5907, -5.971, 5.077), (0.6743, -5.131, 4.728), (0.4064, -5.941, 4.013), (0.4988, -5.597, 4.151), (0.4401, -5.869, 4.032), (0.4432, -5.861, 4.034), (0.5664, -5.436, 4.313), (0.5666, -5.436, 4.314), (0.5667, -5.435, 4.314), (0.5666, -5.435, 4.314), (0.5114, -5.547, 4.192), (0.525, -5.499, 4.236), (0.5366, -5.462, 4.272), (0.5877, -5.501, 4.449), (0.5993, -5.649, 4.457), (0.5797, -5.583, 4.438), (0.4181, -6.138, 4.194), (0.4209, -6.103, 4.173), (0.4307, -6.144, 4.234), (0.4396, -6.113, 4.232), (0.3727, -6.115, 4.037), (0.3811, -6.081, 4.039), (0.4287, -6.141, 4.191), (0.4315, -6.106, 4.17), (0.4413, -6.147, 4.23), (0.4501, -6.116, 4.229), (0.3833, -6.118, 4.033), (0.3916, -6.084, 4.036), (0.4792, -6.042, 4.172), (0.4979, -6.052, 4.231), (0.4394, -6.02, 4.038), (0.4627, -5.994, 4.182), (0.4811, -6.002, 4.241), (0.4233, -5.976, 4.047), (0.4637, -5.996, 4.205), (0.4666, -5.962, 4.184), (0.4776, -6.003, 4.251), (0.4865, -5.972, 4.249), (0.4183, -5.973, 4.044), (0.4267, -5.94, 4.047), (0.4743, -5.999, 4.202), (0.4772, -5.965, 4.181), (0.4882, -6.006, 4.247), (0.497, -5.975, 4.245), (0.4289, -5.976, 4.04), (0.4373, -5.943, 4.043), (0.484, -5.938, 4.182), (0.5025, -5.947, 4.242), (0.4446, -5.92, 4.048), (0.5509, -5.862, 4.181), (0.5693, -5.87, 4.24), (0.5115, -5.844, 4.046), (0.6136, -6.004, 5.09), (0.6054, -6.024, 5.098), (0.5938, -6.03, 5.128), (0.5978, -6.009, 5.147), (0.6088, -5.984, 5.138), (0.616, -5.978, 5.111), (0.1822, -6.495, 3.929), (0.2748, -6.53, 4.001), (0.0, -6.476, 3.89), (0.0, -6.703, 4.366), (0.2818, -6.648, 4.251), (0.1342, -6.691, 4.341), (0.1859, -6.485, 3.908), (0.2881, -6.524, 3.987), (0.0, -6.464, 3.865), (0.0, -6.715, 4.39), (0.2958, -6.654, 4.263), (0.133, -6.701, 4.363), (0.1821, -6.574, 3.894), (0.2733, -6.607, 3.966), (0.0, -6.556, 3.856), (0.0, -6.768, 4.33), (0.2801, -6.716, 4.216), (0.1349, -6.756, 4.305), (0.1669, -6.662, 3.949), (0.2249, -6.681, 3.995), (0.0, -6.652, 3.924), (0.0, -6.774, 4.23), (0.2293, -6.744, 4.156), (0.1369, -6.767, 4.214), (0.1669, -6.711, 3.923), (0.2249, -6.73, 3.97), (0.0, -6.701, 3.898), (0.0, -6.823, 4.205), (0.2293, -6.793, 4.131), (0.1369, -6.816, 4.189), (0.1812, -6.718, 3.865), (0.2597, -6.744, 3.928), (0.0, -6.704, 3.831), (0.0, -6.87, 4.246), (0.2656, -6.829, 4.146), (0.1406, -6.86, 4.225), (0.192, -6.699, 3.818), (0.2915, -6.732, 3.898), (0.0, -6.682, 3.775), (0.0, -6.892, 4.302), (0.2989, -6.84, 4.175), (0.1404, -6.88, 4.274), (0.192, -6.907, 3.721), (0.2915, -6.94, 3.801), (0.0, -6.89, 3.678), (0.0, -7.1, 4.205), (0.2989, -7.049, 4.077), (0.1404, -7.088, 4.177), (0.1613, -6.925, 3.765), (0.2412, -6.951, 3.829), (0.0, -6.911, 3.73), (0.0, -7.079, 4.153), (0.2472, -7.038, 4.051), (0.1199, -7.07, 4.131), (0.1613, -6.949, 3.753), (0.2412, -6.975, 3.818), (0.0, -6.935, 3.719), (0.0, -7.103, 4.142), (0.2472, -7.062, 4.04), (0.1199, -7.094, 4.119), (0.1802, -6.932, 3.712), (0.2786, -6.965, 3.791), (0.0, -6.915, 3.67), (0.0, -7.123, 4.19), (0.286, -7.072, 4.065), (0.1293, -7.111, 4.163), (0.1645, -7.012, 3.715), (0.246, -7.038, 3.78), (0.0, -6.983, 3.645), (0.0, -7.191, 4.165), (0.2525, -7.134, 4.023), (0.1159, -7.168, 4.109), (0.286, -7.14, 4.039), (0.2786, -7.033, 3.766), (0.1293, -7.179, 4.138), (0.1802, -7.001, 3.687), (0.03299, -6.999, 3.684), (0.03299, -7.175, 4.126), (0.0217, -6.993, 3.671), (0.0217, -7.181, 4.14), (0.264, -7.136, 4.029), (0.2571, -7.036, 3.775), (0.1205, -7.171, 4.119), (0.1699, -7.008, 3.705), (0.0217, -7.176, 4.127), (0.0, -7.176, 4.128), (0.0217, -6.999, 3.684), (0.0, -6.999, 3.685), (0.4017, -4.823, 4.6), (0.6012, -5.199, 4.534), (0.4553, -4.858, 4.601), (0.0, -4.698, 4.617), (0.5789, -5.093, 4.552), (5.872, -5.3, 2.751), (5.907, -5.325, 2.747), (5.88, -5.353, 2.752), (5.85, -5.328, 2.752), (5.862, -5.354, 2.751), (5.893, -5.299, 2.743), (5.896, -5.353, 2.746), (5.859, -5.301, 2.751), (5.889, -5.478, 2.727), (5.861, -5.505, 2.712), (5.871, -5.46, 2.738), (5.841, -5.485, 2.725), (5.885, -5.46, 2.733), (5.849, -5.506, 2.711), (5.879, -5.503, 2.705), (5.849, -5.46, 2.737), (5.861, -5.212, 2.754), (5.855, -5.163, 2.755), (5.883, -5.187, 2.752), (5.829, -5.189, 2.752), (5.838, -5.164, 2.755), (5.844, -5.213, 2.754), (5.869, -5.162, 2.751), (5.871, -5.212, 2.751), (5.839, -5.06, 2.741), (5.812, -5.039, 2.728), (5.794, -5.063, 2.736), (5.825, -5.079, 2.745), (5.802, -5.039, 2.726), (5.824, -5.038, 2.726), (5.807, -5.081, 2.744), (5.861, -5.505, 2.725), (5.868, -5.482, 2.75), (5.881, -5.353, 2.764), (5.881, -5.327, 2.771), (5.861, -5.213, 2.767), (5.86, -5.191, 2.774), (5.826, -5.08, 2.758), (5.815, -5.061, 2.757), (5.842, -5.485, 2.738), (5.851, -5.328, 2.765), (5.83, -5.189, 2.765), (5.794, -5.064, 2.749), (5.873, -5.301, 2.764), (5.908, -5.325, 2.76), (5.862, -5.354, 2.764), (5.894, -5.299, 2.756), (5.896, -5.353, 2.759), (5.86, -5.301, 2.764), (5.89, -5.478, 2.74), (5.872, -5.46, 2.751), (5.885, -5.46, 2.746), (5.85, -5.506, 2.724), (5.879, -5.503, 2.718), (5.85, -5.46, 2.75), (5.855, -5.163, 2.768), (5.884, -5.187, 2.765), (5.839, -5.164, 2.768), (5.845, -5.214, 2.767), (5.869, -5.162, 2.763), (5.871, -5.212, 2.763), (5.84, -5.061, 2.754), (5.813, -5.039, 2.741), (5.803, -5.04, 2.739), (5.825, -5.038, 2.739), (5.808, -5.081, 2.757), (5.536, -5.641, 2.6), (5.581, -5.664, 2.594), (5.559, -5.653, 2.578), (5.559, -5.651, 2.619), (5.576, -5.654, 2.616), (5.574, -5.656, 2.579), (5.55, -5.642, 2.579), (5.548, -5.643, 2.622), (5.554, -5.664, 2.578), (5.554, -5.673, 2.593), (5.531, -5.652, 2.6), (5.576, -5.675, 2.594), (5.554, -5.661, 2.619), (5.571, -5.664, 2.615), (5.569, -5.667, 2.579), (5.545, -5.653, 2.579), (5.543, -5.653, 2.621)], [], [(15, 12, 5, 1), (0, 1, 5, 4, 3, 2), (16, 13, 3, 4), (17, 14, 0, 2), (12, 16, 4, 5), (14, 15, 1, 0), (13, 17, 2, 3), (7, 11, 17, 13), (8, 9, 15, 14), (6, 10, 16, 12), (11, 8, 14, 17), (10, 7, 13, 16), (9, 6, 12, 15), (52, 46, 37), (45, 44, 22, 24), (53, 45, 24, 39), (49, 50, 31, 19), (27, 3, 2, 34), (30, 32, 4), (19, 49, 5, 4, 32, 35), (34, 2, 0, 36), (30, 4, 3), (50, 31, 29, 47), (36, 0, 1, 26), (26, 37, 42, 36), (36, 42, 41, 34), (27, 34, 41, 38), (47, 52, 37, 26), (48, 53, 39, 28), (27, 38, 53, 48), (29, 40, 52, 47), (1, 50, 47, 26), (20, 43, 51, 33), (5, 1, 50, 49), (40, 25, 46, 52), (38, 23, 45, 53), (23, 18, 44, 45), (33, 51, 44, 18), (25, 21, 43, 46), (20, 46, 43), (38, 41, 23), (18, 23, 33), (46, 20, 54, 60), (42, 37, 57, 59), (33, 23, 55, 56), (20, 33, 56, 54), (41, 42, 59, 58), (23, 41, 58, 55), (90, 89, 65, 62), (89, 91, 66, 65), (93, 92, 63, 61), (92, 90, 62, 63), (91, 95, 64, 66), (94, 93, 61, 67), (480, 479, 71, 73), (475, 476, 68, 74), (481, 477, 72, 69), (477, 480, 73, 72), (476, 478, 70, 68), (478, 481, 69, 70), (30, 3, 28), (48, 28, 3, 27), (469, 468, 77, 75), (468, 470, 76, 77), (473, 472, 78, 80), (471, 469, 75, 81), (470, 474, 79, 76), (474, 473, 80, 79), (531, 527, 87, 88), (529, 531, 88, 85), (530, 526, 84, 86), (527, 530, 86, 87), (528, 529, 85, 82), (526, 525, 83, 84), (60, 54, 93, 94), (59, 57, 95, 91), (56, 55, 90, 92), (54, 56, 92, 93), (58, 59, 91, 89), (55, 58, 89, 90), (51, 43, 98, 100), (43, 21, 96, 98), (44, 51, 100, 99), (22, 44, 99, 97), (80, 78, 104, 106), (81, 75, 101, 107), (76, 79, 105, 102), (79, 80, 106, 105), (75, 77, 103, 101), (77, 76, 102, 103), (103, 102, 109, 110), (106, 104, 111, 113), (107, 101, 108, 114), (102, 105, 112, 283), (105, 106, 113, 112), (101, 103, 110, 108), (112, 113, 120, 119), (108, 110, 117, 130, 115), (110, 109, 116, 117), (114, 121, 284), (113, 111, 118, 132, 120), (114, 108, 115, 121), (283, 112, 119, 285), (121, 115, 122, 128), (285, 119, 126, 287), (119, 120, 127, 126), (115, 130, 129, 122), (117, 116, 123, 124), (284, 121, 128, 286), (120, 131, 127), (176, 175, 134, 238, 135, 244), (129, 130, 117, 124), (131, 120, 132, 133), (133, 132, 118, 125), (140, 242, 139), (174, 142, 232, 137), (242, 240, 138, 139), (326, 227, 150, 291), (226, 1350, 1355, 1351, 236, 144), (225, 1333, 1338, 1334, 234, 146), (223, 224, 151, 153), (328, 244, 135, 288), (178, 174, 137, 235, 136), (240, 241, 143, 138), (175, 178, 136, 237, 134), (241, 245, 141, 143), (428, 423, 183, 305), (364, 361, 157, 296), (393, 391, 161, 297), (320, 210, 398), (465, 462, 169, 302), (230, 229, 148, 149), (229, 223, 153, 148), (222, 1343, 1345, 1341, 233, 147), (227, 230, 149, 150), (231, 1358, 1362, 1357, 239, 145), (325, 231, 145, 290), (295, 296, 157, 156), (363, 362, 155, 295), (362, 365, 154, 155), (194, 197, 346, 345), (297, 161, 160, 298), (204, 203, 372, 371), (392, 395, 158, 298), (391, 394, 160, 161), (299, 165, 164, 300), (419, 418, 165, 299), (210, 213, 397, 398), (418, 421, 164, 165), (302, 169, 168, 301), (323, 219, 444), (219, 220, 445, 444), (462, 466, 168, 169), (287, 126, 180, 1401, 1405, 1399), (126, 249, 250, 180), (133, 125, 177, 179), (142, 181, 243), (122, 129, 178, 175), (131, 133, 179, 173), (129, 124, 174, 178), (286, 128, 176, 304), (127, 131, 247), (124, 123, 142, 174), (126, 127, 249), (128, 122, 175, 176), (305, 183, 184, 306), (181, 142, 123), (327, 246, 434, 172, 303), (246, 140, 435, 434), (423, 424, 184, 183), (427, 425, 185, 306), (425, 426, 182, 185), (172, 435, 431, 441, 437), (438, 437, 189, 307), (142, 430, 432), (289, 142, 432, 433), (269, 268, 370, 369), (270, 267, 191, 192), (338, 270, 192, 309), (337, 269, 369, 310), (354, 351, 347, 348), (349, 350, 196, 195), (353, 349, 195, 311), (352, 354, 348, 312), (274, 273, 201, 198), (340, 272, 389, 313), (272, 271, 390, 389), (339, 274, 198, 314), (381, 384, 205, 202), (386, 383, 373, 315), (383, 382, 374, 373), (385, 381, 202, 316), (278, 275, 207, 208), (277, 276, 415, 416), (342, 278, 208, 317), (341, 277, 416, 318), (407, 408, 212, 211), (412, 409, 400, 399), (411, 407, 211, 319), (410, 412, 399, 320), (281, 280, 217, 214), (282, 279, 458, 459), (344, 282, 459, 321), (343, 281, 214, 322), (452, 454, 221, 218), (457, 453, 443, 442), (456, 457, 442, 323), (455, 452, 218, 324), (288, 135, 231, 325), (135, 238, 1359, 1361, 1358, 231), (140, 139, 230, 227), (137, 232, 1344, 1348, 1343, 222), (138, 143, 223, 229), (139, 138, 229, 230), (143, 141, 224, 223), (136, 235, 1336, 1340, 1333, 225), (134, 237, 1352, 1353, 1350, 226), (289, 140, 227, 326), (180, 250, 246), (1351, 1355, 1392, 1389), (233, 1341, 1347, 1342, 228, 152), (234, 1334, 1339, 1335, 222, 147), (1338, 1333, 1376, 1379), (1359, 1363, 1398, 1375), (236, 1351, 1356, 1349, 225, 146), (1344, 1346, 1385, 1372), (239, 1357, 1360, 226, 144), (1406, 1399, 1409, 1415), (142, 243, 429, 430), (179, 177, 245, 241), (173, 179, 241, 240), (304, 176, 244, 328), (170, 173, 240, 242), (310, 367, 253, 329), (248, 247, 170), (247, 131, 173, 170), (140, 248, 170, 242), (249, 127, 247, 248, 140), (246, 250, 140), (250, 249, 140), (309, 192, 254, 330), (192, 191, 251, 254), (190, 193, 368, 367), (314, 198, 258, 331), (200, 199, 387, 388), (313, 388, 256, 332), (198, 201, 257, 258), (318, 413, 261, 333), (317, 208, 262, 334), (206, 209, 414, 413), (208, 207, 259, 262), (322, 214, 265, 335), (321, 461, 266, 336), (216, 215, 460, 461), (214, 217, 264, 265), (292, 147, 269, 337), (291, 150, 270, 338), (150, 149, 267, 270), (147, 233, 152, 268, 269), (292, 149, 274, 339), (146, 234, 147, 271, 272), (293, 146, 272, 340), (149, 148, 273, 274), (294, 144, 277, 341), (293, 148, 278, 342), (144, 236, 146, 276, 277), (148, 153, 275, 278), (294, 153, 281, 343), (290, 145, 282, 344), (145, 239, 144, 279, 282), (153, 151, 280, 281), (151, 290, 344, 280), (144, 294, 343, 279), (146, 293, 342, 276), (153, 294, 341, 275), (148, 293, 340, 273), (147, 292, 339, 271), (152, 291, 338, 268), (149, 292, 337, 267), (217, 321, 336, 264), (215, 322, 460), (209, 317, 414), (207, 318, 333, 259), (201, 313, 332, 257), (199, 314, 387), (193, 309, 368), (191, 310, 329, 251), (177, 304, 328, 245), (181, 1402, 1403, 1400, 327, 243), (142, 289, 326, 228), (141, 288, 325, 224), (453, 455, 324, 443), (454, 456, 323, 221), (279, 343, 322, 458), (280, 344, 321, 217), (408, 410, 320, 212), (409, 411, 319, 400), (275, 341, 318, 207), (276, 342, 317, 415), (382, 385, 316, 374), (384, 386, 315, 205), (271, 339, 314, 390), (273, 340, 313, 201), (350, 352, 312, 196), (351, 353, 311, 347), (267, 337, 310, 191), (268, 338, 309, 370), (140, 289, 433, 431), (436, 438, 307, 188), (424, 427, 306, 184), (243, 327, 303, 171, 429), (182, 305, 306, 185), (125, 286, 304, 177), (123, 287, 1399, 1406, 1402, 181), (466, 464, 301, 168), (166, 302, 301, 167), (213, 319, 397), (163, 299, 300, 162), (394, 392, 298, 160), (159, 297, 298, 158), (197, 311, 346), (155, 154, 296, 295), (224, 325, 290, 151), (220, 324, 445), (421, 420, 300, 164), (203, 316, 372), (365, 364, 296, 154), (426, 428, 305, 182), (245, 328, 288, 141), (228, 326, 291, 152), (118, 284, 286, 125), (116, 285, 287, 123), (109, 283, 285, 116), (111, 114, 284, 118), (102, 283, 109), (104, 107, 114, 111), (78, 81, 107, 104), (57, 60, 94, 95), (525, 528, 82, 83), (472, 471, 81, 78), (479, 475, 74, 71), (95, 94, 67, 64), (37, 46, 60, 57), (366, 363, 295, 156), (361, 366, 156, 157), (345, 312, 194), (347, 311, 197), (312, 348, 194), (348, 347, 197, 194), (252, 330, 353, 351), (251, 329, 352, 350), (329, 253, 354, 352), (330, 254, 349, 353), (254, 251, 350, 349), (253, 252, 351, 354), (345, 346, 360, 355), (346, 311, 358, 360), (196, 312, 359, 357), (195, 196, 357, 356), (311, 195, 356, 358), (312, 345, 355, 359), (355, 360, 366, 361), (360, 358, 363, 366), (357, 359, 364, 365), (356, 357, 365, 362), (358, 356, 362, 363), (359, 355, 361, 364), (367, 368, 252, 253), (367, 310, 190), (368, 309, 330, 252), (310, 369, 190), (369, 370, 193, 190), (370, 309, 193), (371, 372, 380, 379), (396, 393, 297, 159), (395, 396, 159, 158), (371, 315, 204), (315, 373, 204), (373, 374, 203, 204), (374, 316, 203), (372, 316, 378, 380), (205, 315, 377, 376), (202, 205, 376, 375), (315, 371, 379, 377), (316, 202, 375, 378), (257, 332, 386, 384), (255, 331, 385, 382), (331, 258, 381, 385), (256, 255, 382, 383), (332, 256, 383, 386), (258, 257, 384, 381), (379, 380, 396, 395), (387, 314, 331, 255), (388, 387, 255, 256), (390, 314, 199), (389, 390, 199, 200), (313, 389, 200), (388, 313, 200), (380, 378, 393, 396), (376, 377, 392, 394), (375, 376, 394, 391), (377, 379, 395, 392), (378, 375, 391, 393), (398, 401, 405, 320), (417, 422, 163, 162), (422, 419, 299, 163), (399, 400, 213, 210), (400, 319, 213), (320, 399, 210), (417, 162, 300, 420), (397, 319, 404, 406), (398, 397, 406, 401), (212, 320, 405, 403), (211, 212, 403, 402), (319, 211, 402, 404), (260, 334, 411, 409), (259, 333, 410, 408), (333, 261, 412, 410), (334, 262, 407, 411), (261, 260, 409, 412), (262, 259, 408, 407), (413, 414, 260, 261), (414, 317, 334, 260), (416, 415, 209, 206), (415, 317, 209), (318, 416, 206), (413, 318, 206), (401, 417, 420, 405), (406, 404, 419, 422), (401, 406, 422, 417), (403, 405, 420, 421), (402, 403, 421, 418), (404, 402, 418, 419), (187, 308, 428, 426), (188, 307, 427, 424), (189, 187, 426, 425), (307, 189, 425, 427), (186, 188, 424, 423), (308, 186, 423, 428), (430, 429, 171), (432, 430, 171, 436, 439), (431, 433, 440, 441), (433, 432, 439, 440), (434, 435, 172), (431, 435, 140), (171, 303, 438, 436), (303, 172, 437, 438), (440, 439, 186, 308), (439, 436, 188, 186), (437, 441, 187, 189), (441, 440, 308, 187), (442, 443, 220, 219), (323, 442, 219), (463, 167, 301, 464), (463, 467, 166, 167), (467, 465, 302, 166), (443, 324, 220), (445, 324, 450, 451), (444, 445, 451, 447), (444, 447, 449, 323), (221, 323, 449, 448), (218, 221, 448, 446), (324, 218, 446, 450), (264, 336, 456, 454), (263, 335, 455, 453), (335, 265, 452, 455), (336, 266, 457, 456), (266, 263, 453, 457), (265, 264, 454, 452), (451, 450, 465, 467), (459, 458, 215, 216), (321, 459, 216), (461, 321, 216), (461, 460, 263, 266), (458, 322, 215), (460, 322, 335, 263), (447, 451, 467, 463), (447, 463, 464, 449), (448, 449, 464, 466), (446, 448, 466, 462), (450, 446, 462, 465), (483, 487, 471, 472), (488, 484, 473, 474), (486, 488, 474, 470), (487, 482, 469, 471), (484, 483, 472, 473), (485, 486, 470, 468), (482, 485, 468, 469), (83, 82, 475, 479), (88, 87, 481, 478), (85, 88, 478, 476), (86, 84, 480, 477), (87, 86, 477, 481), (82, 85, 476, 475), (84, 83, 479, 480), (68, 70, 485, 482), (70, 69, 486, 485), (73, 71, 483, 484), (74, 68, 482, 487), (69, 72, 488, 486), (72, 73, 484, 488), (71, 74, 487, 483), (6, 9, 492, 489), (8, 11, 494, 491), (9, 8, 491, 492), (7, 10, 493, 490), (10, 6, 489, 493), (11, 7, 490, 494), (490, 493, 499, 496), (493, 489, 495, 499), (494, 490, 496, 500), (489, 492, 498, 495), (491, 494, 500, 497), (492, 491, 497, 498), (508, 507, 504, 501), (510, 509, 506, 547, 503), (507, 510, 503, 504), (512, 511, 505, 502), (511, 508, 501, 553, 505), (509, 512, 502, 506), (500, 496, 512, 509), (499, 495, 508, 511), (496, 499, 511, 512), (498, 497, 510, 507), (497, 500, 509, 510), (495, 498, 507, 508), (545, 544, 564, 517, 576, 514), (546, 545, 514, 579, 594, 518), (540, 542, 516, 513), (524, 557, 559, 518), (542, 543, 515, 516), (575, 574, 598, 599), (593, 537, 631, 635), (513, 516, 522, 519), (518, 559, 546), (516, 515, 521, 522), (64, 67, 528, 525), (66, 64, 525, 526), (67, 61, 529, 528), (62, 65, 530, 527), (65, 66, 526, 530), (61, 63, 531, 529), (63, 62, 527, 531), (523, 567, 566, 536), (592, 593, 635, 634), (519, 522, 535, 532), (557, 524, 537, 558), (522, 521, 534, 535), (533, 520, 595, 597), (504, 503, 543, 542), (503, 547, 548, 543), (501, 504, 542, 540), (506, 502, 539, 541), (505, 553, 554, 556), (502, 505, 538, 539), (523, 517, 565, 567), (517, 564, 565), (537, 593, 577, 533, 574, 536, 566, 572, 569, 573, 532, 535, 534, 666, 558), (541, 539, 545, 546, 561), (539, 538, 544, 545), (548, 547, 506, 550), (543, 548, 549), (550, 506, 541), (550, 551, 549, 548), (552, 554, 540, 513), (554, 553, 501, 540), (555, 556, 554, 552), (556, 538, 505), (521, 667, 666, 534), (559, 557, 667, 551, 562), (546, 559, 563, 561), (550, 560, 551), (561, 560, 550, 541), (551, 560, 563, 562), (562, 563, 559), (561, 563, 560), (556, 555, 571, 538), (564, 544, 565), (567, 565, 568, 570, 708), (568, 571, 555), (570, 519, 532), (570, 568, 555, 552, 513, 519), (532, 573, 570), (573, 569, 708), (569, 572, 708), (572, 566, 708), (566, 567, 708), (565, 544, 568), (544, 571, 568), (544, 538, 571), (671, 669, 587, 586), (576, 517, 581, 580), (517, 523, 583, 581), (579, 514, 608, 607), (577, 578, 609, 611), (670, 668, 590, 591), (574, 575, 582, 584), (536, 574, 584, 585), (523, 536, 585, 583), (575, 576, 580, 582), (588, 586, 587, 589), (590, 588, 589, 591), (672, 671, 586, 588), (673, 670, 591, 589), (668, 672, 588, 590), (669, 673, 589, 587), (543, 549, 515), (593, 592, 621, 619), (578, 577, 620, 622), (664, 661, 601, 603), (663, 660, 605, 606), (520, 514, 596, 595), (514, 576, 600, 596), (574, 533, 597, 598), (576, 575, 599, 600), (602, 606, 605, 601), (601, 605, 604, 603), (660, 662, 604, 605), (665, 663, 606, 602), (662, 664, 603, 604), (661, 665, 602, 601), (683, 681, 613, 615), (682, 680, 617, 618), (520, 533, 612, 610), (514, 520, 610, 608), (578, 579, 607, 609), (533, 577, 611, 612), (617, 615, 616, 618), (615, 613, 614, 616), (684, 682, 618, 616), (685, 684, 616, 614), (681, 685, 614, 613), (680, 683, 615, 617), (696, 693, 628, 630), (695, 692, 629, 627), (579, 578, 622, 624), (594, 579, 624, 623), (592, 594, 623, 621), (577, 593, 619, 620), (625, 627, 628, 626), (627, 629, 630, 628), (692, 696, 630, 629), (697, 694, 625, 626), (694, 695, 627, 625), (693, 697, 626, 628), (706, 705, 641, 639), (537, 524, 632, 631), (524, 518, 633, 632), (594, 592, 634, 636), (518, 594, 636, 633), (707, 703, 638, 637), (704, 707, 637, 640), (703, 706, 639, 638), (581, 583, 647, 644), (584, 582, 646, 642), (583, 585, 643, 647), (582, 580, 645, 646), (585, 584, 642, 643), (580, 581, 644, 645), (595, 596, 653, 650), (598, 597, 651, 652), (596, 600, 649, 653), (599, 598, 652, 648), (600, 599, 648, 649), (597, 595, 650, 651), (650, 653, 659, 655), (652, 651, 658, 656), (653, 649, 657, 659), (648, 652, 656, 654), (649, 648, 654, 657), (651, 650, 655, 658), (655, 659, 665, 661), (656, 658, 664, 662), (659, 657, 663, 665), (654, 656, 662, 660), (657, 654, 660, 663), (658, 655, 661, 664), (666, 667, 557, 558), (551, 667, 521, 515, 549), (644, 647, 673, 669), (642, 646, 672, 668), (647, 643, 670, 673), (646, 645, 671, 672), (643, 642, 668, 670), (645, 644, 669, 671), (611, 609, 677, 674), (607, 608, 679, 676), (608, 610, 678, 679), (610, 612, 675, 678), (612, 611, 674, 675), (609, 607, 676, 677), (674, 677, 683, 680), (676, 679, 685, 681), (679, 678, 684, 685), (678, 675, 682, 684), (675, 674, 680, 682), (677, 676, 681, 683), (622, 620, 691, 688), (619, 621, 687, 690), (620, 619, 690, 691), (623, 624, 689, 686), (621, 623, 686, 687), (624, 622, 688, 689), (688, 691, 697, 693), (690, 687, 695, 694), (691, 690, 694, 697), (686, 689, 696, 692), (687, 686, 692, 695), (689, 688, 693, 696), (632, 633, 699, 700), (635, 631, 701, 702), (631, 632, 700, 701), (633, 636, 698, 699), (700, 699, 706, 703), (702, 701, 707, 704), (701, 700, 703, 707), (699, 698, 705, 706), (708, 570, 573), (714, 1186, 1184, 977), (721, 747, 759, 753), (723, 761, 983, 989, 988, 981), (717, 740, 710, 950, 944), (725, 722, 714, 718), (724, 725, 718, 906, 907), (948, 946, 727, 728), (741, 864, 748, 760, 754), (715, 906, 908, 734, 733), (710, 740, 746, 744), (717, 712, 741, 745), (762, 767, 816, 810), (726, 859, 784, 812, 813), (784, 860, 870, 812), (709, 861, 793), (768, 763, 814, 817), (97, 720, 725, 724), (763, 1182, 1181, 814), (766, 768, 817, 815), (720, 99, 722, 725), (711, 1195, 985, 978, 824, 1185, 1192, 1193, 1194), (731, 728, 738, 719), (730, 733, 734), (731, 735, 734, 732, 951, 952), (735, 731, 719, 713), (947, 948, 728, 731), (718, 714, 977, 905, 908), (734, 735, 730), (727, 729, 737, 739), (728, 727, 739, 738), (730, 735, 713, 736), (752, 753, 759, 756), (744, 746, 757, 749), (745, 740, 717), (745, 741, 754, 751), (763, 768, 781, 837), (747, 721, 838, 774), (743, 742, 755, 756), (750, 752, 756, 755), (749, 757, 758, 751, 752, 750), (751, 754, 753, 960, 959, 958, 957, 956, 955, 752), (754, 760, 753), (746, 740, 758, 757), (748, 764, 721, 753, 760), (747, 743, 756, 759), (740, 745, 751, 758), (761, 937, 941, 935, 929), (714, 1187, 1186), (765, 762, 810, 795), (711, 99, 1188, 1189, 794), (768, 766, 771, 781), (762, 765, 779, 778), (775, 774, 780, 778), (776, 775, 778, 779), (837, 781, 771, 838), (783, 782, 845, 846), (743, 747, 774, 775), (769, 763, 837, 840), (742, 743, 775, 776), (770, 769, 840, 841), (764, 770, 841, 839), (767, 762, 778, 780), (721, 764, 839, 838), (766, 767, 780, 771), (780, 774, 838, 771), (767, 766, 815, 816), (811, 801, 802, 790), (787, 1330, 1328), (790, 1183, 788), (790, 802, 803), (813, 804, 805, 815, 817, 1236, 1237, 1238, 1239, 1181, 1179), (793, 790, 791, 812, 870), (809, 803, 802, 801), (808, 806, 805, 804), (799, 796, 806, 808), (798, 809, 801, 786), (794, 1189, 1190, 1191, 1188, 99, 100, 797), (789, 787, 1328, 1331), (785, 786, 801, 811), (789, 785, 811, 787), (787, 811, 790, 788), (100, 1330, 1332), (807, 800, 809, 798), (800, 792, 803, 809), (791, 790, 803, 792), (793, 861, 1183, 790), (807, 799, 808, 800), (800, 808, 804, 792), (791, 792, 804, 813), (810, 816, 815, 805, 806), (795, 810, 806, 796), (813, 812, 791), (818, 822, 832, 833, 916, 923, 937, 761, 723), (99, 1185, 722), (819, 826, 834, 723), (820, 865, 862, 831), (830, 831, 712, 922, 915), (831, 862, 864, 741, 712), (833, 832, 821, 820, 831, 830), (711, 980, 982), (723, 834, 825, 818), (772, 773, 837, 838), (777, 772, 838, 839), (773, 782, 840, 837), (782, 783, 841, 840), (783, 777, 839, 841), (844, 902, 901, 903), (772, 777, 844, 843), (777, 783, 846, 902, 844), (782, 773, 842, 903, 901, 845), (773, 772, 843, 842), (854, 853, 858, 899, 900), (716, 921, 924, 925, 922, 712), (851, 850, 856, 857), (849, 848, 854, 900, 897, 855), (852, 851, 857, 898, 899, 858), (850, 849, 855, 856), (848, 847, 853, 854), (847, 852, 858, 853), (829, 869, 867, 866, 828), (822, 818, 872, 832), (864, 862, 829, 828, 866, 764, 748), (862, 865, 829), (863, 865, 820), (764, 866, 827, 770), (866, 867, 873, 942, 868, 1180, 1182, 763, 769, 770, 827), (872, 818, 825, 834, 871), (863, 869, 829, 865), (820, 821, 863), (711, 875, 984, 980), (876, 875, 711), (832, 872, 863, 821), (836, 871, 834), (1134, 1135, 1162, 1161), (861, 709, 876, 711, 794), (870, 860, 709, 793), (874, 875, 1142, 1145), (726, 1146, 1148), (876, 709, 1143, 1144), (860, 784, 1150, 1149), (868, 942, 873, 1136, 1137), (875, 876, 1144, 1142), (872, 871, 1138, 1140), (784, 859, 1147, 1150), (863, 872, 1140, 1139), (869, 863, 1139, 1135), (1154, 1167, 1168, 1169, 1170), (873, 867, 1134, 1136), (859, 726, 1148, 1147), (871, 885, 1141, 1138), (709, 860, 1149, 1143), (880, 886, 896, 895), (1164, 1141, 1145, 1165), (1156, 1146, 1137, 1158), (879, 881, 889, 835), (881, 882, 892, 889), (1153, 1152, 1173, 1174), (1166, 1155, 1151, 1152, 1153), (884, 880, 895, 894), (883, 884, 1177), (877, 878, 888, 890), (887, 877, 890, 1172, 1175, 1171), (886, 887, 1171), (882, 883, 1177, 1178, 1176, 892), (878, 879, 835, 888), (897, 898, 857, 856, 855), (900, 899, 898, 897), (901, 902, 846, 845), (903, 842, 843, 844), (904, 761, 929, 928, 1198, 1200, 1201, 1199), (908, 906, 718), (907, 906, 715), (908, 905, 930, 934, 732, 734), (905, 904, 1199, 1203, 1202, 1198, 928, 931, 932, 933, 930), (830, 911, 910, 909, 852, 847, 848, 849, 833), (909, 913, 912, 833, 849, 850, 851, 852), (915, 918, 917, 914, 909, 910, 911, 830), (914, 920, 919, 916, 833, 912, 913, 909), (922, 925, 924, 921, 914, 917, 918, 915), (921, 927, 926, 923, 916, 919, 920, 914), (928, 929, 935, 936), (930, 933, 932, 931, 928, 936, 938, 939, 940, 934), (934, 940, 939, 938, 936, 716, 945, 951, 732), (935, 941, 937, 923, 926, 927, 921, 716), (936, 935, 716), (716, 712, 943, 945), (712, 717, 944, 943), (945, 943, 948, 947), (943, 944, 946, 948), (946, 949, 729, 727), (944, 950, 949, 946), (951, 945, 947, 952), (952, 947, 731), (752, 955, 954, 953, 960, 753), (960, 953, 961, 968), (967, 968, 976, 975), (958, 959, 967, 966), (956, 957, 965, 964), (954, 955, 963, 962), (959, 960, 968, 967), (957, 958, 966, 965), (955, 956, 964, 963), (953, 954, 962, 961), (969, 970, 971, 972, 973, 974, 975, 976), (965, 966, 974, 973), (963, 964, 972, 971), (961, 962, 970, 969), (968, 961, 969, 976), (966, 967, 975, 974), (964, 965, 973, 972), (962, 963, 971, 970), (979, 983, 761, 904), (977, 1184, 905), (980, 984, 875, 874, 885, 871, 1196), (982, 980, 1196, 1197), (978, 985, 1195, 1197, 819, 823), (981, 987, 986), (981, 986, 978, 823, 819, 723), (978, 986, 824), (981, 988, 989, 983, 1187, 722), (997, 990, 998, 1005), (1004, 1005, 1013, 1012), (995, 996, 1004, 1003), (993, 994, 1002, 1001), (991, 992, 1000, 999), (996, 997, 1005, 1004), (994, 995, 1003, 1002), (992, 993, 1001, 1000), (990, 991, 999, 998), (1006, 1007, 1008, 1009, 1010, 1011, 1012, 1013), (1002, 1003, 1011, 1010), (1000, 1001, 1009, 1008), (998, 999, 1007, 1006), (1005, 998, 1006, 1013), (1003, 1004, 1012, 1011), (1001, 1002, 1010, 1009), (999, 1000, 1008, 1007), (1021, 1014, 1022, 1029), (1028, 1029, 1037, 1036), (1019, 1020, 1028, 1027), (1017, 1018, 1026, 1025), (1015, 1016, 1024, 1023), (1020, 1021, 1029, 1028), (1018, 1019, 1027, 1026), (1016, 1017, 1025, 1024), (1014, 1015, 1023, 1022), (1030, 1031, 1032, 1033, 1034, 1035, 1036, 1037), (1026, 1027, 1035, 1034), (1024, 1025, 1033, 1032), (1022, 1023, 1031, 1030), (1029, 1022, 1030, 1037), (1027, 1028, 1036, 1035), (1025, 1026, 1034, 1033), (1023, 1024, 1032, 1031), (1045, 1038, 1046, 1053), (1052, 1053, 1061, 1060), (1043, 1044, 1052, 1051), (1041, 1042, 1050, 1049), (1039, 1040, 1048, 1047), (1044, 1045, 1053, 1052), (1042, 1043, 1051, 1050), (1040, 1041, 1049, 1048), (1038, 1039, 1047, 1046), (1054, 1055, 1056, 1057, 1058, 1059, 1060, 1061), (1050, 1051, 1059, 1058), (1048, 1049, 1057, 1056), (1046, 1047, 1055, 1054), (1053, 1046, 1054, 1061), (1051, 1052, 1060, 1059), (1049, 1050, 1058, 1057), (1047, 1048, 1056, 1055), (1069, 1062, 1070, 1077), (1076, 1077, 1085, 1084), (1067, 1068, 1076, 1075), (1065, 1066, 1074, 1073), (1063, 1064, 1072, 1071), (1068, 1069, 1077, 1076), (1066, 1067, 1075, 1074), (1064, 1065, 1073, 1072), (1062, 1063, 1071, 1070), (1078, 1079, 1080, 1081, 1082, 1083, 1084, 1085), (1074, 1075, 1083, 1082), (1072, 1073, 1081, 1080), (1070, 1071, 1079, 1078), (1077, 1070, 1078, 1085), (1075, 1076, 1084, 1083), (1073, 1074, 1082, 1081), (1071, 1072, 1080, 1079), (1093, 1086, 1094, 1101), (1100, 1101, 1109, 1108), (1091, 1092, 1100, 1099), (1089, 1090, 1098, 1097), (1087, 1088, 1096, 1095), (1092, 1093, 1101, 1100), (1090, 1091, 1099, 1098), (1088, 1089, 1097, 1096), (1086, 1087, 1095, 1094), (1102, 1103, 1104, 1105, 1106, 1107, 1108, 1109), (1098, 1099, 1107, 1106), (1096, 1097, 1105, 1104), (1094, 1095, 1103, 1102), (1101, 1094, 1102, 1109), (1099, 1100, 1108, 1107), (1097, 1098, 1106, 1105), (1095, 1096, 1104, 1103), (1117, 1110, 1118, 1125), (1124, 1125, 1133, 1132), (1115, 1116, 1124, 1123), (1113, 1114, 1122, 1121), (1111, 1112, 1120, 1119), (1116, 1117, 1125, 1124), (1114, 1115, 1123, 1122), (1112, 1113, 1121, 1120), (1110, 1111, 1119, 1118), (1126, 1127, 1128, 1129, 1130, 1131, 1132, 1133), (1122, 1123, 1131, 1130), (1120, 1121, 1129, 1128), (1118, 1119, 1127, 1126), (1125, 1118, 1126, 1133), (1123, 1124, 1132, 1131), (1121, 1122, 1130, 1129), (1119, 1120, 1128, 1127), (867, 869, 1135, 1134), (1137, 1136, 1161, 1158), (1136, 1134, 1161), (1139, 1140, 1162), (1135, 1139, 1162), (1140, 1138, 1163, 1162), (1138, 1141, 1164, 1163), (1145, 1142, 1160, 1165), (1142, 1144, 1160), (1144, 1143, 1159, 1160), (1145, 1141, 885, 874), (1149, 1150, 1159), (1137, 1146, 726, 868), (1150, 1147, 1157, 1159), (1143, 1149, 1159), (1148, 1146, 1156, 1157), (1147, 1148, 1157), (889, 892, 1152, 1151), (891, 1172, 1174, 1154), (835, 889, 1151, 1155), (879, 878, 1157, 1156), (881, 879, 1156, 1158), (877, 887, 1160, 1159), (882, 881, 1158, 1161), (884, 883, 1162, 1163), (886, 880, 1164, 1165), (887, 886, 1165, 1160), (883, 882, 1161, 1162), (880, 884, 1163, 1164), (888, 835, 1155, 1166), (878, 877, 1159, 1157), (893, 894, 1168, 1167), (895, 896, 1170, 1169), (896, 891, 1154, 1170), (892, 1176, 1173, 1152), (894, 895, 1169, 1168), (890, 888, 1166, 1153), (1174, 1173, 1167, 1154), (1174, 1172, 890, 1153), (1171, 1175, 1172, 891), (1171, 891, 896, 886), (1177, 884, 894, 893), (1176, 1178, 1177, 893), (1173, 1176, 893, 1167), (1179, 1180, 868, 726, 813), (1181, 1182, 1180, 1179), (788, 1183, 1329, 1332), (1183, 861, 794, 1329), (1184, 1186, 979), (1186, 1187, 983, 979), (905, 1184, 979, 904), (722, 1187, 714), (722, 1185, 824, 986, 987, 981), (1188, 1191, 1190), (1188, 1190, 1189), (1194, 1193, 1192, 1185, 99, 711), (1195, 711, 982), (1196, 871, 836), (1197, 1196, 836, 834, 826, 819), (1197, 1195, 982), (1198, 1202, 1208, 1204), (1203, 1199, 1205, 1209), (1205, 1207, 1206, 1204), (1204, 1208, 1209, 1205), (1199, 1201, 1207, 1205), (1202, 1203, 1209, 1208), (1201, 1200, 1206, 1207), (1200, 1198, 1204, 1206), (1199, 1203, 1212, 1210), (1201, 1199, 1210, 1211), (1210, 1212, 1215, 1213), (1211, 1210, 1213, 1214), (1216, 1220, 1226, 1222), (1221, 1217, 1223, 1227), (1223, 1225, 1224, 1222), (1222, 1226, 1227, 1223), (1217, 1219, 1225, 1223), (1220, 1221, 1227, 1226), (1219, 1218, 1224, 1225), (1218, 1216, 1222, 1224), (1213, 1215, 1230, 1228), (1214, 1213, 1228, 1229), (1228, 1230, 1233, 1231), (1229, 1228, 1231, 1232), (1181, 1239, 1234, 1235, 1236, 817, 814), (1235, 1234, 1239, 1238, 1237, 1236), (738, 739, 1245, 1244), (713, 719, 1241, 1240), (736, 713, 1240, 1242), (719, 738, 1244, 1241), (739, 737, 1243, 1245), (1240, 1241, 1247, 1246), (1242, 1240, 1246, 1248), (1241, 1244, 1250, 1247), (1245, 1243, 1249, 1251), (1244, 1245, 1251, 1250), (1246, 1247, 1253, 1252), (1248, 1246, 1252, 1254), (1247, 1250, 1256, 1253), (1251, 1249, 1255, 1257), (1250, 1251, 1257, 1256), (1257, 1255, 1261, 1263), (1256, 1257, 1263, 1262), (1252, 1253, 1259, 1258), (1254, 1252, 1258, 1260), (1253, 1256, 1262, 1259), (1263, 1261, 1267, 1269), (1262, 1263, 1269, 1268), (1258, 1259, 1265, 1264), (1260, 1258, 1264, 1266), (1259, 1262, 1268, 1265), (1269, 1267, 1273, 1275), (1268, 1269, 1275, 1274), (1264, 1265, 1271, 1270), (1266, 1264, 1270, 1272), (1265, 1268, 1274, 1271), (1275, 1273, 1279, 1281), (1274, 1275, 1281, 1280), (1270, 1271, 1277, 1276), (1272, 1270, 1276, 1278), (1271, 1274, 1280, 1277), (1281, 1279, 1285, 1287), (1280, 1281, 1287, 1286), (1276, 1277, 1283, 1282), (1278, 1276, 1282, 1284), (1277, 1280, 1286, 1283), (1287, 1285, 1291, 1293), (1286, 1287, 1293, 1292), (1282, 1283, 1289, 1288), (1284, 1282, 1288, 1290), (1283, 1286, 1292, 1289), (1293, 1291, 1297, 1299), (1292, 1293, 1299, 1298), (1288, 1289, 1295, 1294), (1290, 1288, 1294, 1296), (1289, 1292, 1298, 1295), (1299, 1297, 1303, 1305), (1298, 1299, 1305, 1304), (1294, 1295, 1301, 1300), (1296, 1294, 1300, 1302), (1295, 1298, 1304, 1301), (1305, 1303, 1309, 1314), (1304, 1305, 1314, 1312), (1300, 1301, 1313, 1315), (1302, 1300, 1315, 1308), (1301, 1304, 1312, 1313), (1310, 1311, 1317, 1316, 1306, 1307), (1320, 1321, 1313, 1312), (1322, 1320, 1312, 1314), (1323, 1318, 1308, 1315), (1319, 1322, 1314, 1309), (1321, 1323, 1315, 1313), (1318, 1326, 1327, 1308), (1316, 1326, 1318), (1310, 1307, 1321, 1320), (1311, 1310, 1320, 1322), (1306, 1316, 1318, 1323), (1317, 1311, 1322, 1319), (1307, 1306, 1323, 1321), (1325, 1324, 1319, 1309), (1324, 1317, 1319), (1327, 1326, 1324, 1325), (1326, 1316, 1317, 1324), (1332, 1330, 787, 788), (1332, 1329, 797, 100), (1329, 794, 797), (1331, 1328, 98, 96), (1328, 1330, 100, 98), (1335, 1337, 1336, 235, 137, 222), (1355, 1350, 1388, 1392), (1337, 1335, 1366, 1378), (1363, 1360, 1370, 1398), (1346, 1342, 1364, 1385), (1342, 1346, 1344, 232, 142, 228), (1352, 1354, 1391, 1374), (1336, 1337, 1378, 1373), (1357, 1362, 1397, 1394), (1349, 1354, 1352, 237, 136, 225), (1341, 1345, 1384, 1382), (1354, 1349, 1368, 1391), (1362, 1358, 1395, 1397), (1345, 1343, 1383, 1384), (1350, 1353, 1390, 1388), (1360, 1363, 1359, 238, 134, 226), (1365, 1372, 1385, 1364), (1367, 1373, 1378, 1366), (1369, 1374, 1391, 1368), (1371, 1375, 1398, 1370), (1377, 1379, 1376, 1367), (1366, 1380, 1377, 1367), (1376, 1381, 1373, 1367), (1382, 1384, 1383, 1365), (1364, 1386, 1382, 1365), (1383, 1387, 1372, 1365), (1388, 1390, 1374, 1369), (1389, 1392, 1388, 1369), (1368, 1393, 1389, 1369), (1395, 1396, 1375, 1371), (1370, 1394, 1371), (1394, 1397, 1395, 1371), (1347, 1341, 1382, 1386), (1334, 1338, 1379, 1377), (1356, 1351, 1389, 1393), (1342, 1347, 1386, 1364), (1335, 1339, 1380, 1366), (1349, 1356, 1393, 1368), (1348, 1344, 1372, 1387), (1339, 1334, 1377, 1380), (1343, 1348, 1387, 1383), (1333, 1340, 1381, 1376), (1340, 1336, 1373, 1381), (1361, 1359, 1375, 1396), (1358, 1361, 1396, 1395), (1353, 1352, 1374, 1390), (1360, 1357, 1394, 1370), (1403, 1402, 1411, 1412), (1400, 1404, 1401, 180, 246, 327), (1404, 1400, 1410, 1413), (1405, 1401, 1407, 1414), (1408, 1407, 1413, 1410), (1410, 1412, 1411, 1408), (1409, 1414, 1407, 1408), (1411, 1415, 1409, 1408), (1399, 1405, 1414, 1409), (1401, 1404, 1413, 1407), (1400, 1403, 1412, 1410), (1402, 1406, 1415, 1411)])
me_cylinder_012.polygons.foreach_set('material_index', [0, 0, 0, 0, 0, 0, 0, 0, 0, 0, 0, 0, 0, 0, 0, 0, 0, 0, 0, 0, 0, 0, 0, 0, 0, 0, 0, 0, 0, 0, 0, 0, 0, 0, 0, 0, 0, 0, 0, 0, 0, 0, 0, 0, 0, 0, 0, 0, 0, 0, 0, 0, 0, 0, 0, 0, 0, 0, 0, 0, 0, 0, 0, 0, 0, 0, 0, 0, 0, 0, 0, 0, 0, 0, 0, 0, 0, 0, 0, 0, 8, 8, 8, 8, 0, 0, 0, 0, 0, 0, 0, 0, 0, 0, 0, 0, 0, 0, 0, 0, 0, 0, 0, 0, 0, 0, 0, 0, 0, 0, 0, 0, 0, 0, 0, 0, 0, 0, 0, 0, 0, 0, 0, 0, 0, 0, 0, 0, 0, 0, 0, 0, 0, 0, 0, 0, 0, 0, 0, 0, 0, 0, 0, 0, 0, 0, 0, 0, 0, 0, 0, 0, 0, 0, 0, 0, 0, 0, 0, 0, 0, 0, 0, 0, 0, 0, 0, 0, 0, 0, 0, 0, 0, 0, 0, 0, 0, 0, 0, 0, 0, 0, 0, 0, 0, 0, 0, 0, 0, 0, 0, 0, 0, 0, 0, 0, 0, 0, 0, 0, 0, 0, 0, 0, 0, 0, 0, 0, 0, 0, 0, 0, 0, 0, 0, 0, 0, 0, 0, 6, 0, 0, 6, 6, 0, 6, 0, 6, 0, 0, 0, 0, 0, 0, 0, 0, 0, 0, 0, 0, 0, 0, 0, 0, 0, 0, 0, 0, 0, 0, 0, 0, 0, 0, 0, 0, 0, 0, 0, 0, 0, 0, 0, 0, 0, 0, 0, 0, 0, 0, 0, 0, 0, 0, 0, 0, 0, 0, 0, 0, 0, 0, 0, 0, 0, 0, 0, 0, 0, 0, 0, 0, 0, 0, 0, 0, 0, 0, 0, 0, 0, 0, 0, 0, 0, 0, 0, 0, 0, 0, 0, 0, 0, 0, 0, 0, 0, 0, 0, 0, 0, 0, 0, 0, 0, 0, 0, 0, 0, 0, 0, 0, 0, 0, 0, 0, 0, 0, 0, 0, 0, 0, 0, 0, 0, 0, 0, 0, 0, 0, 0, 0, 0, 0, 0, 0, 0, 0, 0, 0, 0, 0, 0, 0, 0, 0, 0, 0, 0, 0, 0, 0, 0, 0, 0, 0, 0, 0, 0, 0, 0, 0, 0, 0, 0, 0, 0, 0, 0, 0, 0, 0, 0, 0, 0, 0, 0, 0, 0, 0, 0, 0, 0, 0, 0, 0, 0, 0, 0, 0, 0, 0, 0, 0, 0, 0, 0, 0, 0, 0, 0, 0, 0, 0, 0, 0, 0, 0, 0, 0, 0, 0, 0, 0, 0, 0, 0, 0, 0, 0, 0, 0, 0, 0, 0, 0, 0, 0, 0, 0, 0, 0, 0, 0, 0, 0, 0, 0, 0, 0, 0, 0, 0, 0, 0, 0, 0, 0, 0, 0, 0, 0, 0, 0, 0, 0, 0, 0, 0, 0, 0, 0, 0, 0, 0, 0, 0, 0, 0, 0, 0, 0, 0, 0, 0, 0, 0, 0, 0, 0, 0, 0, 0, 0, 0, 0, 0, 0, 0, 0, 0, 0, 0, 0, 0, 0, 0, 0, 0, 0, 0, 0, 0, 0, 0, 0, 0, 0, 0, 0, 0, 0, 0, 0, 0, 0, 0, 0, 0, 0, 0, 0, 0, 0, 0, 0, 0, 0, 0, 0, 0, 0, 0, 0, 0, 0, 0, 0, 0, 0, 0, 0, 0, 0, 0, 0, 0, 0, 0, 0, 0, 0, 0, 0, 0, 0, 0, 0, 0, 0, 0, 0, 0, 0, 0, 0, 0, 0, 0, 0, 0, 0, 0, 0, 0, 0, 0, 0, 0, 0, 0, 0, 0, 0, 0, 0, 0, 0, 0, 0, 0, 0, 0, 0, 0, 0, 0, 0, 0, 0, 0, 0, 0, 0, 0, 0, 0, 0, 0, 0, 0, 0, 0, 0, 0, 0, 0, 0, 0, 0, 0, 0, 0, 0, 0, 0, 0, 0, 0, 0, 0, 0, 0, 0, 0, 0, 0, 0, 0, 0, 0, 0, 0, 0, 0, 0, 0, 0, 0, 0, 0, 0, 0, 0, 0, 0, 0, 0, 0, 0, 0, 0, 0, 0, 0, 0, 0, 0, 0, 0, 0, 0, 0, 0, 0, 0, 0, 0, 0, 0, 0, 0, 0, 0, 0, 0, 0, 0, 0, 0, 0, 0, 0, 0, 0, 0, 0, 0, 8, 8, 7, 7, 8, 8, 7, 8, 8, 2, 2, 8, 8, 8, 8, 7, 8, 8, 8, 8, 7, 8, 8, 8, 8, 7, 8, 8, 8, 8, 8, 7, 8, 2, 8, 5, 5, 8, 7, 7, 7, 7, 8, 8, 8, 8, 8, 8, 8, 8, 5, 5, 5, 5, 5, 6, 5, 5, 5, 5, 5, 5, 5, 5, 5, 8, 7, 7, 7, 7, 7, 7, 7, 7, 7, 7, 8, 7, 7, 7, 7, 8, 7, 7, 7, 7, 7, 7, 7, 7, 7, 7, 2, 8, 7, 7, 2, 2, 7, 8, 2, 5, 5, 5, 5, 5, 5, 6, 6, 6, 6, 6, 7, 6, 6, 6, 6, 6, 6, 7, 2, 7, 7, 7, 2, 3, 2, 7, 7, 8, 8, 7, 2, 5, 8, 8, 10, 10, 10, 10, 10, 10, 10, 10, 10, 10, 9, 10, 10, 10, 10, 9, 5, 5, 6, 6, 6, 6, 9, 6, 6, 6, 6, 6, 6, 6, 5, 6, 6, 7, 8, 8, 8, 7, 7, 7, 8, 8, 8, 8, 8, 8, 7, 7, 7, 7, 7, 8, 8, 7, 8, 8, 7, 7, 9, 6, 9, 9, 9, 9, 9, 9, 9, 6, 6, 6, 6, 6, 6, 6, 6, 7, 7, 8, 8, 7, 7, 7, 7, 7, 9, 6, 9, 9, 9, 9, 9, 9, 9, 6, 6, 6, 6, 6, 6, 6, 6, 9, 6, 9, 9, 9, 9, 9, 9, 9, 6, 6, 6, 6, 6, 6, 6, 6, 9, 6, 9, 9, 9, 9, 9, 9, 9, 6, 6, 6, 6, 6, 6, 6, 6, 9, 6, 9, 9, 9, 9, 9, 9, 9, 6, 6, 6, 6, 6, 6, 6, 6, 9, 6, 9, 9, 9, 9, 9, 9, 9, 6, 6, 6, 6, 6, 6, 6, 6, 9, 6, 9, 9, 9, 9, 9, 9, 9, 6, 6, 6, 6, 6, 6, 6, 6, 10, 5, 5, 5, 5, 5, 5, 5, 5, 5, 10, 5, 10, 5, 5, 5, 5, 6, 9, 6, 10, 10, 10, 10, 10, 10, 10, 10, 10, 6, 10, 9, 9, 9, 6, 9, 6, 9, 6, 9, 9, 9, 9, 9, 8, 8, 7, 7, 7, 7, 7, 8, 7, 8, 8, 8, 8, 7, 7, 8, 10, 10, 9, 9, 10, 10, 10, 10, 3, 3, 3, 3, 10, 10, 9, 9, 10, 10, 10, 10, 3, 3, 3, 3, 7, 8, 8, 8, 8, 8, 8, 8, 8, 8, 8, 8, 7, 7, 7, 7, 7, 8, 8, 8, 8, 8, 8, 8, 8, 8, 8, 11, 11, 11, 11, 11, 4, 4, 4, 4, 4, 5, 5, 5, 5, 5, 8, 8, 8, 8, 8, 8, 8, 8, 8, 8, 8, 8, 8, 8, 8, 9, 9, 9, 9, 9, 9, 9, 9, 9, 9, 9, 9, 8, 8, 8, 8, 8, 8, 9, 8, 9, 9, 7, 8, 8, 8, 8, 0, 6, 6, 6, 6, 0, 6, 6, 6, 0, 6, 6, 6, 6, 6, 0, 6, 6, 6, 6, 6, 6, 6, 6, 6, 6, 6, 6, 6, 6, 6, 6, 6, 6, 6, 6, 6, 6, 6, 6, 6, 6, 6, 6, 6, 6, 6, 6, 0, 6, 6, 6, 6, 6, 6, 6, 6, 6, 6])
me_cylinder_012.materials.append(mat_material_001)
me_cylinder_012.materials.append(mat_material_003)
me_cylinder_012.materials.append(mat_material_009)
me_cylinder_012.materials.append(mat_material_168)
me_cylinder_012.materials.append(mat_material_169)
me_cylinder_012.materials.append(mat_material_170)
me_cylinder_012.materials.append(mat_material_171)
me_cylinder_012.materials.append(mat_material_172)
me_cylinder_012.materials.append(mat_material_173)
me_cylinder_012.materials.append(mat_material_174)
me_cylinder_012.materials.append(mat_material_175)
me_cylinder_012.materials.append(mat_material_176)
me_cylinder_012.use_remesh_preserve_volume = False
me_cylinder_012.use_remesh_preserve_attributes = False
me_cylinder_012.use_mirror_vertex_groups = False
me_cylinder_012.update()
arm_armature_001 = bpy.data.armatures.new('Armature.001')  # bones are not reproduced

# ---- objects
ob_lamp = bpy.data.objects.new('Lamp', light_lamp)
ob_camera = bpy.data.objects.new('Camera', cam_camera)
ob_armature_002 = bpy.data.objects.new('Armature.002', arm_armature_001)
ob_cylinder_012 = bpy.data.objects.new('Cylinder.012', me_cylinder_012)

# ---- transforms, parenting, visibility, modifiers, constraints
ob_lamp.location = (4.076, 1.005, 5.904)
ob_lamp.rotation_euler = (0.6503, 0.05522, 1.866)
ob_lamp.lock_rotations_4d = False
ob_lamp.empty_display_type = 'ARROWS'
ob_lamp.color = (0.0, 0.0, 0.0, 0.0)
ob_lamp.lineart.crease_threshold = 0.0
ob_camera.location = (7.481, -6.508, 5.344)
ob_camera.rotation_euler = (1.109, 0.0, 0.8149)
ob_camera.lock_rotations_4d = False
ob_camera.empty_display_type = 'ARROWS'
ob_camera.color = (0.0, 0.0, 0.0, 0.0)
ob_camera.display_type = 'WIRE'
ob_camera.lineart.crease_threshold = 0.0
ob_armature_002.location = (2.453, 3.775, 2.399)
ob_armature_002.rotation_euler = (-4.712, 2.22e-16, 2.22e-16)
ob_armature_002.scale = (0.3777, 0.3777, 0.3777)
ob_armature_002.show_in_front = True
ob_armature_002.lineart.crease_threshold = 0.0
ob_cylinder_012.location = (-1.502, 5.097, 2.406)
ob_cylinder_012.scale = (0.3044, 0.3044, 0.3044)
ob_cylinder_012.lineart.crease_threshold = 0.0
_m = ob_cylinder_012.modifiers.new('Mirror', 'MIRROR')
_m.use_clip = True

# ---- collection membership
col_collection_1.objects.link(ob_lamp)
col_collection_1.objects.link(ob_camera)
col_collection_1.objects.link(ob_armature_002)
col_collection_1.objects.link(ob_cylinder_012)

# ---- scene / render settings (as saved in the file)
scene.camera = ob_camera
scene.frame_start = 1; scene.frame_end = 250; scene.frame_set(1)
scene.render.engine = 'BLENDER_EEVEE_NEXT'
scene.render.resolution_percentage = 50
scene.render.dither_intensity = 0.0
scene.cycles.use_denoising = False
scene.cycles.samples = 128
scene.cycles.sampling_pattern = 'TABULATED_SOBOL'
scene.cycles.use_adaptive_sampling = False
scene.cycles.use_light_tree = False
scene.cycles.blur_glossy = 0.0
scene.cycles.sample_clamp_indirect = 0.0
scene.view_settings.view_transform = 'Standard'
bpy.context.view_layer.update()
